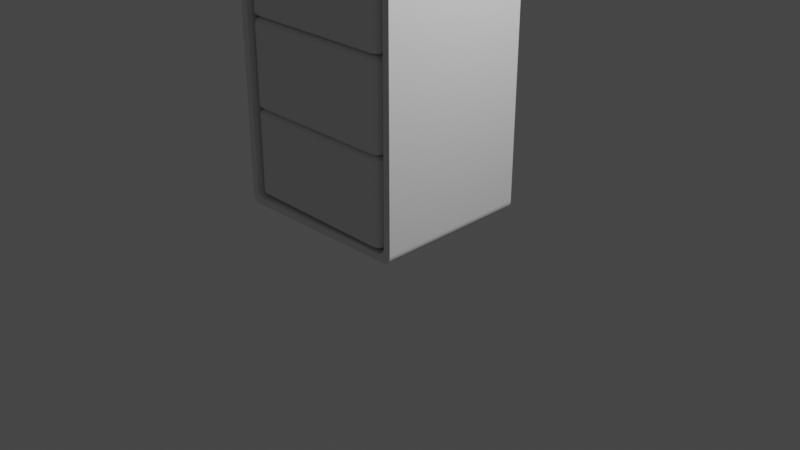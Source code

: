 # Source: blend.blend  (saved by Blender 3.4.6; exported with 4.5.12 LTS)
import bpy
from mathutils import Matrix  # noqa: F401  (used for matrix-valued properties, if any)

bpy.ops.wm.read_factory_settings(use_empty=True)
scene = bpy.context.scene
scene.name = 'Scene'

# ---- collections
col_collection = bpy.data.collections.new('Collection'); scene.collection.children.link(col_collection)

# ---- world
world_world = bpy.data.worlds.new('World'); scene.world = world_world
world_world.use_nodes = True; world_world.node_tree.nodes.clear()
_N = world_world.node_tree.nodes; _L = world_world.node_tree.links
n0 = _N.new('ShaderNodeOutputWorld'); n0.name = 'World Output'; n0.location = (300, 300)
n1 = _N.new('ShaderNodeBackground'); n1.name = 'Background'; n1.location = (10, 300)
n1.inputs[0].default_value = (0.05088, 0.05088, 0.05088, 1.0)
_L.new(n1.outputs[0], n0.inputs[0])
n0.is_active_output = True
world_world.color = (0.05088, 0.05088, 0.05088)
world_world.use_sun_shadow = False
world_world.sun_shadow_jitter_overblur = 0.0

# ---- cameras
cam_camera = bpy.data.cameras.new('Camera')
cam_camera.clip_end = 100.0
cam_camera.ortho_scale = 7.314

# ---- lights
light_light = bpy.data.lights.new('Light', 'POINT')
light_light.transmission_factor = 0.0
light_light.energy = 1000.0
light_light.shadow_soft_size = 0.1
light_light.shadow_maximum_resolution = 0.006
light_light.use_absolute_resolution = True

# ---- meshes
me_x = bpy.data.meshes.new('큐브')
me_x.from_pydata([(-1.0, -1.0, -0.3333), (-1.0, -1.0, 0.3333), (-1.0, 1.0, 0.3333), (-1.0, 1.0, -0.3333), (1.0, 1.0, 0.3333), (1.0, 1.0, -0.3333), (1.0, -1.0, 0.3333), (1.0, -1.0, -0.3333), (1.0, 0.9247, 0.3132), (1.0, 0.9247, -0.3175), (1.0, -0.9214, 0.3132), (1.0, -0.9214, -0.3175), (0.8442, 0.9247, 0.3132), (0.8442, 0.9247, -0.3175), (0.8442, -0.9214, 0.3132), (0.8442, -0.9214, -0.3175), (-1.0, -0.9259, -1.0), (-1.0, -1.0, -0.9363), (-1.0, -0.9404, -0.9988), (-1.0, -0.9543, -0.9952), (-1.0, -0.9671, -0.9893), (-1.0, -0.9783, -0.9814), (-1.0, -0.9875, -0.9717), (-1.0, -0.9944, -0.9607), (-1.0, -0.9986, -0.9488), (-1.0, -1.0, 0.9355), (-1.0, -0.927, 1.0), (-1.0, -0.9986, 0.9481), (-1.0, -0.9944, 0.9602), (-1.0, -0.9877, 0.9714), (-1.0, -0.9786, 0.9811), (-1.0, -0.9676, 0.9891), (-1.0, -0.9549, 0.9951), (-1.0, -0.9412, 0.9988), (-1.0, 1.0, -0.9359), (-1.0, 0.9265, -1.0), (-1.0, 0.9986, -0.9484), (-1.0, 0.9944, -0.9604), (-1.0, 0.9876, -0.9715), (-1.0, 0.9785, -0.9812), (-1.0, 0.9673, -0.9892), (-1.0, 0.9546, -0.9951), (-1.0, 0.9409, -0.9988), (-1.0, 0.9276, 1.0), (-1.0, 1.0, 0.9351), (-1.0, 0.9417, 0.9988), (-1.0, 0.9553, 0.9951), (-1.0, 0.9678, 0.9891), (-1.0, 0.9788, 0.981), (-1.0, 0.9878, 0.9712), (-1.0, 0.9945, 0.9599), (-1.0, 0.9986, 0.9478), (1.0, -0.8478, -0.9481), (1.0, -0.9214, -0.8853), (1.0, -0.8621, -0.9469), (1.0, -0.8759, -0.9433), (1.0, -0.8887, -0.9375), (1.0, -0.8998, -0.9297), (1.0, -0.909, -0.9202), (1.0, -0.9158, -0.9093), (1.0, -0.92, -0.8975), (1.0, -0.9214, 0.8801), (1.0, -0.8489, 0.9438), (1.0, -0.92, 0.8925), (1.0, -0.9159, 0.9045), (1.0, -0.9092, 0.9155), (1.0, -0.9002, 0.9251), (1.0, -0.8892, 0.933), (1.0, -0.8766, 0.9389), (1.0, -0.863, 0.9425), (1.0, 0.9247, -0.8848), (1.0, 0.8517, -0.9481), (1.0, 0.9233, -0.8972), (1.0, 0.9192, -0.909), (1.0, 0.9124, -0.92), (1.0, 0.9033, -0.9296), (1.0, 0.8923, -0.9374), (1.0, 0.8796, -0.9433), (1.0, 0.8659, -0.9469), (1.0, 0.8528, 0.9438), (1.0, 0.9247, 0.8797), (1.0, 0.8668, 0.9425), (1.0, 0.8803, 0.9389), (1.0, 0.8928, 0.933), (1.0, 0.9037, 0.925), (1.0, 0.9126, 0.9153), (1.0, 0.9192, 0.9042), (1.0, 0.9233, 0.8922), (1.0, 0.9281, 1.0), (1.0, 1.0, 0.9359), (1.0, 0.9421, 0.9988), (1.0, 0.9556, 0.9951), (1.0, 0.968, 0.9892), (1.0, 0.9789, 0.9812), (1.0, 0.9879, 0.9715), (1.0, 0.9945, 0.9604), (1.0, 0.9986, 0.9484), (1.0, 1.0, -0.9368), (1.0, 0.927, -1.0), (1.0, 0.9986, -0.9491), (1.0, 0.9944, -0.961), (1.0, 0.9877, -0.9719), (1.0, 0.9786, -0.9815), (1.0, 0.9675, -0.9893), (1.0, 0.9549, -0.9952), (1.0, 0.9412, -0.9988), (1.0, -0.9264, -1.0), (1.0, -1.0, -0.9372), (1.0, -0.9407, -0.9988), (1.0, -0.9546, -0.9952), (1.0, -0.9673, -0.9894), (1.0, -0.9784, -0.9816), (1.0, -0.9876, -0.9721), (1.0, -0.9944, -0.9612), (1.0, -0.9986, -0.9494), (1.0, -1.0, 0.9364), (1.0, -0.9275, 1.0), (1.0, -0.9986, 0.9488), (1.0, -0.9945, 0.9607), (1.0, -0.9878, 0.9717), (1.0, -0.9788, 0.9814), (1.0, -0.9678, 0.9893), (1.0, -0.9552, 0.9952), (1.0, -0.9416, 0.9988), (0.8442, 0.9247, 0.8789), (0.8442, 0.8523, 0.9438), (0.8442, 0.9233, 0.8915), (0.8442, 0.9192, 0.9037), (0.8442, 0.9125, 0.9149), (0.8442, 0.9035, 0.9248), (0.8442, 0.8925, 0.9328), (0.8442, 0.88, 0.9388), (0.8442, 0.8664, 0.9425), (0.8442, 0.8512, -0.9481), (0.8442, 0.9247, -0.884), (0.8442, 0.8656, -0.9469), (0.8442, 0.8794, -0.9432), (0.8442, 0.8921, -0.9373), (0.8442, 0.9032, -0.9293), (0.8442, 0.9123, -0.9196), (0.8442, 0.9191, -0.9085), (0.8442, 0.9233, -0.8965), (0.8442, -0.9214, -0.8844), (0.8442, -0.8473, -0.9481), (0.8442, -0.92, -0.8969), (0.8442, -0.9158, -0.9088), (0.8442, -0.9089, -0.9198), (0.8442, -0.8997, -0.9294), (0.8442, -0.8885, -0.9374), (0.8442, -0.8757, -0.9432), (0.8442, -0.8618, -0.9469), (0.8442, -0.8484, 0.9438), (0.8442, -0.9214, 0.8793), (0.8442, -0.8626, 0.9425), (0.8442, -0.8763, 0.9389), (0.8442, -0.889, 0.9329), (0.8442, -0.9, 0.9249), (0.8442, -0.9091, 0.9151), (0.8442, -0.9158, 0.904), (0.8442, -0.92, 0.8919)], [], [(88, 43, 26, 116), (52, 71, 133, 143), (61, 10, 14, 152), (1, 25, 27, 28, 29, 30, 31, 32, 33, 26, 43, 45, 46, 47, 48, 49, 50, 51, 44, 2), (107, 7, 0, 17), (34, 3, 5, 97), (80, 8, 4, 89), (11, 53, 142, 15), (10, 61, 115, 6), (79, 62, 151, 125), (62, 79, 88, 116), (53, 11, 7, 107), (70, 9, 13, 134), (10, 11, 15, 14), (9, 70, 97, 5), (9, 8, 12, 13), (71, 52, 106, 98), (11, 10, 6, 7), (8, 80, 124, 12), (8, 9, 5, 4), (6, 115, 25, 1), (7, 6, 1, 0), (2, 44, 89, 4), (3, 2, 4, 5), (35, 98, 106, 16), (0, 1, 2, 3), (98, 35, 42, 105), (105, 42, 41, 104), (104, 41, 40, 103), (103, 40, 39, 102), (102, 39, 38, 101), (101, 38, 37, 100), (100, 37, 36, 99), (99, 36, 34, 97), (43, 88, 90, 45), (45, 90, 91, 46), (46, 91, 92, 47), (47, 92, 93, 48), (48, 93, 94, 49), (49, 94, 95, 50), (50, 95, 96, 51), (51, 96, 89, 44), (16, 106, 108, 18), (18, 108, 109, 19), (19, 109, 110, 20), (20, 110, 111, 21), (21, 111, 112, 22), (22, 112, 113, 23), (23, 113, 114, 24), (24, 114, 107, 17), (116, 26, 33, 123), (123, 33, 32, 122), (122, 32, 31, 121), (121, 31, 30, 120), (120, 30, 29, 119), (119, 29, 28, 118), (118, 28, 27, 117), (117, 27, 25, 115), (88, 79, 81, 90), (90, 81, 82, 91), (91, 82, 83, 92), (92, 83, 84, 93), (93, 84, 85, 94), (94, 85, 86, 95), (95, 86, 87, 96), (96, 87, 80, 89), (71, 98, 105, 78), (78, 105, 104, 77), (77, 104, 103, 76), (76, 103, 102, 75), (75, 102, 101, 74), (74, 101, 100, 73), (73, 100, 99, 72), (72, 99, 97, 70), (53, 107, 114, 60), (60, 114, 113, 59), (59, 113, 112, 58), (58, 112, 111, 57), (57, 111, 110, 56), (56, 110, 109, 55), (55, 109, 108, 54), (54, 108, 106, 52), (115, 61, 63, 117), (117, 63, 64, 118), (118, 64, 65, 119), (119, 65, 66, 120), (120, 66, 67, 121), (121, 67, 68, 122), (122, 68, 69, 123), (123, 69, 62, 116), (61, 152, 159, 63), (63, 159, 158, 64), (64, 158, 157, 65), (65, 157, 156, 66), (66, 156, 155, 67), (67, 155, 154, 68), (68, 154, 153, 69), (69, 153, 151, 62), (124, 80, 87, 126), (126, 87, 86, 127), (127, 86, 85, 128), (128, 85, 84, 129), (129, 84, 83, 130), (130, 83, 82, 131), (131, 82, 81, 132), (132, 81, 79, 125), (133, 71, 78, 135), (135, 78, 77, 136), (136, 77, 76, 137), (137, 76, 75, 138), (138, 75, 74, 139), (139, 74, 73, 140), (140, 73, 72, 141), (141, 72, 70, 134), (52, 143, 150, 54), (54, 150, 149, 55), (55, 149, 148, 56), (56, 148, 147, 57), (57, 147, 146, 58), (58, 146, 145, 59), (59, 145, 144, 60), (60, 144, 142, 53), (16, 18, 19, 20, 21, 22, 23, 24, 17, 0, 3, 34, 36, 37, 38, 39, 40, 41, 42, 35)])
_uv = me_x.uv_layers.new(name='UV 맵')
_uv.uv.foreach_set('vector', [0.625, 0.509, 0.875, 0.5091, 0.875, 0.7409, 0.625, 0.7409, 0.3859, 0.73, 0.3859, 0.5199, 0.3859, 0.52, 0.3859, 0.7299, 0.6064, 0.7391, 0.538, 0.7391, 0.538, 0.7391, 0.6063, 0.7391, 0.5417, 0.0, 0.6169, 0.0, 0.6185, 0.0001753, 0.62, 0.0006945, 0.6214, 0.001538, 0.6226, 0.002672, 0.6236, 0.004055, 0.6244, 0.005632, 0.6248, 0.007344, 0.625, 0.009124, 0.625, 0.2409, 0.6248, 0.2427, 0.6244, 0.2444, 0.6236, 0.246, 0.6226, 0.2473, 0.6214, 0.2485, 0.62, 0.2493, 0.6185, 0.2498, 0.6169, 0.25, 0.5417, 0.25, 0.3829, 0.75, 0.4583, 0.75, 0.4583, 1.0, 0.383, 1.0, 0.383, 0.25, 0.4583, 0.25, 0.4583, 0.5, 0.3829, 0.5, 0.6064, 0.5109, 0.538, 0.5109, 0.5417, 0.5, 0.617, 0.5, 0.462, 0.7391, 0.3935, 0.7391, 0.3936, 0.7391, 0.462, 0.7391, 0.538, 0.7391, 0.6064, 0.7391, 0.617, 0.75, 0.5417, 0.75, 0.6141, 0.5198, 0.6141, 0.7301, 0.6141, 0.7301, 0.6141, 0.5198, 0.6141, 0.7301, 0.6141, 0.5198, 0.625, 0.509, 0.625, 0.7409, 0.3935, 0.7391, 0.462, 0.7391, 0.4583, 0.75, 0.3829, 0.75, 0.3935, 0.5109, 0.462, 0.5109, 0.462, 0.5109, 0.3936, 0.5109, 0.538, 0.7391, 0.462, 0.7391, 0.462, 0.7391, 0.538, 0.7391, 0.462, 0.5109, 0.3935, 0.5109, 0.3829, 0.5, 0.4583, 0.5, 0.462, 0.5109, 0.538, 0.5109, 0.538, 0.5109, 0.462, 0.5109, 0.3859, 0.5199, 0.3859, 0.73, 0.375, 0.7408, 0.375, 0.5091, 0.462, 0.7391, 0.538, 0.7391, 0.5417, 0.75, 0.4583, 0.75, 0.538, 0.5109, 0.6064, 0.5109, 0.6063, 0.5109, 0.538, 0.5109, 0.538, 0.5109, 0.462, 0.5109, 0.4583, 0.5, 0.5417, 0.5, 0.5417, 0.75, 0.617, 0.75, 0.6169, 1.0, 0.5417, 1.0, 0.4583, 0.75, 0.5417, 0.75, 0.5417, 1.0, 0.4583, 1.0, 0.5417, 0.25, 0.6169, 0.25, 0.617, 0.5, 0.5417, 0.5, 0.4583, 0.25, 0.5417, 0.25, 0.5417, 0.5, 0.4583, 0.5, 0.125, 0.5092, 0.375, 0.5091, 0.375, 0.7408, 0.125, 0.7407, 0.4583, 0.0, 0.5417, 0.0, 0.5417, 0.25, 0.4583, 0.25, 0.375, 0.5091, 0.125, 0.5092, 0.125, 0.5074, 0.375, 0.5073, 0.375, 0.5073, 0.125, 0.5074, 0.125, 0.5057, 0.375, 0.5056, 0.375, 0.5056, 0.125, 0.5057, 0.125, 0.5041, 0.375, 0.5041, 0.375, 0.5041, 0.125, 0.5041, 0.125, 0.5, 0.375, 0.5, 0.375, 0.5, 0.375, 0.25, 0.3786, 0.25, 0.3785, 0.5, 0.3785, 0.5, 0.3786, 0.25, 0.3799, 0.25, 0.3799, 0.5, 0.3799, 0.5, 0.3799, 0.25, 0.3814, 0.25, 0.3814, 0.5, 0.3814, 0.5, 0.3814, 0.25, 0.383, 0.25, 0.3829, 0.5, 0.875, 0.5091, 0.625, 0.509, 0.625, 0.5072, 0.875, 0.5073, 0.875, 0.5073, 0.625, 0.5072, 0.625, 0.5055, 0.875, 0.5056, 0.875, 0.5056, 0.625, 0.5055, 0.625, 0.504, 0.875, 0.504, 0.875, 0.504, 0.625, 0.504, 0.625, 0.5, 0.875, 0.5, 0.625, 0.25, 0.625, 0.5, 0.6214, 0.5, 0.6214, 0.25, 0.6214, 0.25, 0.6214, 0.5, 0.6201, 0.5, 0.62, 0.25, 0.62, 0.25, 0.6201, 0.5, 0.6185, 0.5, 0.6185, 0.25, 0.6185, 0.25, 0.6185, 0.5, 0.617, 0.5, 0.6169, 0.25, 0.125, 0.7407, 0.375, 0.7408, 0.375, 0.7426, 0.125, 0.7425, 0.125, 0.7425, 0.375, 0.7426, 0.375, 0.7443, 0.125, 0.7443, 0.125, 0.7443, 0.375, 0.7443, 0.375, 0.7459, 0.125, 0.7459, 0.125, 0.7459, 0.375, 0.7459, 0.375, 0.75, 0.125, 0.75, 0.375, 1.0, 0.375, 0.75, 0.3785, 0.75, 0.3785, 1.0, 0.3785, 1.0, 0.3785, 0.75, 0.3798, 0.75, 0.3799, 1.0, 0.3799, 1.0, 0.3798, 0.75, 0.3813, 0.75, 0.3814, 1.0, 0.3814, 1.0, 0.3813, 0.75, 0.3829, 0.75, 0.383, 1.0, 0.625, 0.7409, 0.875, 0.7409, 0.875, 0.7427, 0.625, 0.7427, 0.625, 0.7427, 0.875, 0.7427, 0.875, 0.7444, 0.625, 0.7444, 0.625, 0.7444, 0.875, 0.7444, 0.875, 0.7459, 0.625, 0.746, 0.625, 0.746, 0.875, 0.7459, 0.875, 0.75, 0.625, 0.75, 0.625, 0.75, 0.625, 1.0, 0.6214, 1.0, 0.6215, 0.75, 0.6215, 0.75, 0.6214, 1.0, 0.62, 1.0, 0.6201, 0.75, 0.6201, 0.75, 0.62, 1.0, 0.6185, 1.0, 0.6186, 0.75, 0.6186, 0.75, 0.6185, 1.0, 0.6169, 1.0, 0.617, 0.75, 0.625, 0.509, 0.6141, 0.5198, 0.614, 0.5181, 0.6248, 0.5073, 0.6248, 0.5073, 0.614, 0.5181, 0.6136, 0.5164, 0.6241, 0.5057, 0.6241, 0.5057, 0.6136, 0.5164, 0.6131, 0.515, 0.6229, 0.5043, 0.6229, 0.5043, 0.6131, 0.515, 0.6141, 0.5109, 0.6217, 0.5033, 0.6217, 0.5033, 0.6141, 0.5109, 0.6104, 0.5118, 0.6208, 0.5018, 0.6208, 0.5018, 0.6104, 0.5118, 0.6092, 0.5113, 0.6198, 0.5008, 0.6198, 0.5008, 0.6092, 0.5113, 0.6078, 0.511, 0.6185, 0.5002, 0.6185, 0.5002, 0.6078, 0.511, 0.6064, 0.5109, 0.617, 0.5, 0.3859, 0.5199, 0.375, 0.5091, 0.3753, 0.5074, 0.386, 0.5182, 0.386, 0.5182, 0.3753, 0.5074, 0.376, 0.5058, 0.3864, 0.5165, 0.3864, 0.5165, 0.376, 0.5058, 0.3772, 0.5044, 0.387, 0.5151, 0.387, 0.5151, 0.3772, 0.5044, 0.3784, 0.5034, 0.3859, 0.5109, 0.3859, 0.5109, 0.3784, 0.5034, 0.3792, 0.5018, 0.3896, 0.5118, 0.3896, 0.5118, 0.3792, 0.5018, 0.3802, 0.5008, 0.3908, 0.5113, 0.3908, 0.5113, 0.3802, 0.5008, 0.3814, 0.5002, 0.3921, 0.511, 0.3921, 0.511, 0.3814, 0.5002, 0.3829, 0.5, 0.3935, 0.5109, 0.3935, 0.7391, 0.3829, 0.75, 0.3814, 0.7498, 0.392, 0.739, 0.392, 0.739, 0.3814, 0.7498, 0.3802, 0.7492, 0.3907, 0.7387, 0.3907, 0.7387, 0.3802, 0.7492, 0.3792, 0.7483, 0.3896, 0.7382, 0.3896, 0.7382, 0.3792, 0.7483, 0.3783, 0.7467, 0.3859, 0.7391, 0.3859, 0.7391, 0.3783, 0.7467, 0.3772, 0.7457, 0.387, 0.735, 0.387, 0.735, 0.3772, 0.7457, 0.376, 0.7442, 0.3864, 0.7334, 0.3864, 0.7334, 0.376, 0.7442, 0.3753, 0.7426, 0.386, 0.7318, 0.386, 0.7318, 0.3753, 0.7426, 0.375, 0.7408, 0.3859, 0.73, 0.617, 0.75, 0.6064, 0.7391, 0.6079, 0.739, 0.6185, 0.7498, 0.6185, 0.7498, 0.6079, 0.739, 0.6092, 0.7387, 0.6198, 0.7492, 0.6198, 0.7492, 0.6092, 0.7387, 0.6104, 0.7383, 0.6209, 0.7483, 0.6209, 0.7483, 0.6104, 0.7383, 0.6141, 0.7391, 0.6218, 0.7468, 0.6218, 0.7468, 0.6141, 0.7391, 0.6131, 0.735, 0.6229, 0.7458, 0.6229, 0.7458, 0.6131, 0.735, 0.6136, 0.7335, 0.6241, 0.7443, 0.6241, 0.7443, 0.6136, 0.7335, 0.614, 0.7319, 0.6248, 0.7427, 0.6248, 0.7427, 0.614, 0.7319, 0.6141, 0.7301, 0.625, 0.7409, 0.6064, 0.7391, 0.6063, 0.7391, 0.6078, 0.7391, 0.6079, 0.739, 0.6079, 0.739, 0.6078, 0.7391, 0.6093, 0.7391, 0.6092, 0.7387, 0.6092, 0.7387, 0.6093, 0.7391, 0.6106, 0.7391, 0.6104, 0.7383, 0.6104, 0.7383, 0.6106, 0.7391, 0.6141, 0.7391, 0.6141, 0.7391, 0.6141, 0.7391, 0.6141, 0.7391, 0.6141, 0.7351, 0.6131, 0.735, 0.6131, 0.735, 0.6141, 0.7351, 0.6141, 0.7335, 0.6136, 0.7335, 0.6136, 0.7335, 0.6141, 0.7335, 0.6141, 0.7318, 0.614, 0.7319, 0.614, 0.7319, 0.6141, 0.7318, 0.6141, 0.7301, 0.6141, 0.7301, 0.6063, 0.5109, 0.6064, 0.5109, 0.6078, 0.511, 0.6078, 0.5109, 0.6078, 0.5109, 0.6078, 0.511, 0.6092, 0.5113, 0.6093, 0.5109, 0.6093, 0.5109, 0.6092, 0.5113, 0.6104, 0.5118, 0.6106, 0.5109, 0.6106, 0.5109, 0.6104, 0.5118, 0.6141, 0.5109, 0.6141, 0.5109, 0.6141, 0.5109, 0.6141, 0.5109, 0.6131, 0.515, 0.6141, 0.5149, 0.6141, 0.5149, 0.6131, 0.515, 0.6136, 0.5164, 0.6141, 0.5164, 0.6141, 0.5164, 0.6136, 0.5164, 0.614, 0.5181, 0.6141, 0.5181, 0.6141, 0.5181, 0.614, 0.5181, 0.6141, 0.5198, 0.6141, 0.5198, 0.3859, 0.52, 0.3859, 0.5199, 0.386, 0.5182, 0.3859, 0.5182, 0.3859, 0.5182, 0.386, 0.5182, 0.3864, 0.5165, 0.3859, 0.5165, 0.3859, 0.5165, 0.3864, 0.5165, 0.387, 0.5151, 0.3859, 0.5149, 0.3859, 0.5149, 0.387, 0.5151, 0.3859, 0.5109, 0.3859, 0.5109, 0.3859, 0.5109, 0.3859, 0.5109, 0.3896, 0.5118, 0.3893, 0.5109, 0.3893, 0.5109, 0.3896, 0.5118, 0.3908, 0.5113, 0.3907, 0.5109, 0.3907, 0.5109, 0.3908, 0.5113, 0.3921, 0.511, 0.3921, 0.5109, 0.3921, 0.5109, 0.3921, 0.511, 0.3935, 0.5109, 0.3936, 0.5109, 0.3859, 0.73, 0.3859, 0.7299, 0.3859, 0.7317, 0.386, 0.7318, 0.386, 0.7318, 0.3859, 0.7317, 0.3859, 0.7334, 0.3864, 0.7334, 0.3864, 0.7334, 0.3859, 0.7334, 0.3859, 0.735, 0.387, 0.735, 0.387, 0.735, 0.3859, 0.735, 0.3859, 0.7391, 0.3859, 0.7391, 0.3859, 0.7391, 0.3859, 0.7391, 0.3893, 0.7391, 0.3896, 0.7382, 0.3896, 0.7382, 0.3893, 0.7391, 0.3906, 0.7391, 0.3907, 0.7387, 0.3907, 0.7387, 0.3906, 0.7391, 0.3921, 0.7391, 0.392, 0.739, 0.392, 0.739, 0.3921, 0.7391, 0.3936, 0.7391, 0.3935, 0.7391, 0.375, 0.009257, 0.3752, 0.007451, 0.3756, 0.005714, 0.3763, 0.004114, 0.3773, 0.002711, 0.3785, 0.00156, 0.3799, 0.0007046, 0.3814, 0.0001779, 0.383, 0.0, 0.4583, 0.0, 0.4583, 0.25, 0.383, 0.25, 0.3814, 0.2498, 0.3799, 0.2493, 0.3786, 0.2485, 0.3773, 0.2473, 0.3763, 0.2459, 0.3756, 0.2443, 0.3752, 0.2426, 0.375, 0.2408])
me_x.update()
me_003 = bpy.data.meshes.new('큐브.003')
me_003.from_pydata([(-0.8786, -0.8786, -1.0), (-0.3201, -1.0, -0.3201), (-1.0, -0.8786, -0.8786), (-0.8786, -0.9251, -0.9908), (-0.8786, -0.9644, -0.9644), (-0.9251, -0.8786, -0.9908), (-0.9262, -0.9262, -0.9796), (-0.9238, -0.9583, -0.9583), (-0.9487, -0.9487, -0.9487), (-0.9251, -0.9908, -0.8786), (-0.9644, -0.9644, -0.8786), (-0.8786, -0.9908, -0.9251), (-0.9262, -0.9796, -0.9262), (-0.9583, -0.9583, -0.9238), (-0.9908, -0.8786, -0.9251), (-0.9644, -0.8786, -0.9644), (-0.9908, -0.9251, -0.8786), (-0.9796, -0.9262, -0.9262), (-0.9583, -0.9238, -0.9583), (-0.3201, -1.0, 0.3201), (-0.8786, -0.8786, 1.0), (-1.0, -0.8786, 0.8786), (-0.8786, -0.9908, 0.9251), (-0.8786, -0.9644, 0.9644), (-0.9251, -0.9908, 0.8786), (-0.9262, -0.9796, 0.9262), (-0.9238, -0.9583, 0.9583), (-0.9487, -0.9487, 0.9487), (-0.9251, -0.8786, 0.9908), (-0.9644, -0.8786, 0.9644), (-0.8786, -0.9251, 0.9908), (-0.9262, -0.9262, 0.9796), (-0.9583, -0.9238, 0.9583), (-0.9908, -0.9251, 0.8786), (-0.9644, -0.9644, 0.8786), (-0.9908, -0.8786, 0.9251), (-0.9796, -0.9262, 0.9262), (-0.9583, -0.9583, 0.9238), (-0.8786, 0.8786, -1.0), (-1.0, 0.8786, -0.8786), (-0.8786, 1.0, -0.8786), (-0.9251, 0.8786, -0.9908), (-0.9644, 0.8786, -0.9644), (-0.8786, 0.9251, -0.9908), (-0.9262, 0.9262, -0.9796), (-0.9583, 0.9238, -0.9583), (-0.9487, 0.9487, -0.9487), (-0.9908, 0.9251, -0.8786), (-0.9644, 0.9644, -0.8786), (-0.9908, 0.8786, -0.9251), (-0.9796, 0.9262, -0.9262), (-0.9583, 0.9583, -0.9238), (-0.8786, 0.9908, -0.9251), (-0.8786, 0.9644, -0.9644), (-0.9251, 0.9908, -0.8786), (-0.9262, 0.9796, -0.9262), (-0.9238, 0.9583, -0.9583), (-0.8786, 0.8786, 1.0), (-0.8786, 1.0, 0.8786), (-1.0, 0.8786, 0.8786), (-0.8786, 0.9251, 0.9908), (-0.8786, 0.9644, 0.9644), (-0.9251, 0.8786, 0.9908), (-0.9262, 0.9262, 0.9796), (-0.9238, 0.9583, 0.9583), (-0.9487, 0.9487, 0.9487), (-0.9251, 0.9908, 0.8786), (-0.9644, 0.9644, 0.8786), (-0.8786, 0.9908, 0.9251), (-0.9262, 0.9796, 0.9262), (-0.9583, 0.9583, 0.9238), (-0.9908, 0.8786, 0.9251), (-0.9644, 0.8786, 0.9644), (-0.9908, 0.9251, 0.8786), (-0.9796, 0.9262, 0.9262), (-0.9583, 0.9238, 0.9583), (0.8786, -0.8786, -1.0), (1.0, -0.8786, -0.8786), (0.3201, -1.0, -0.3201), (0.9251, -0.8786, -0.9908), (0.9644, -0.8786, -0.9644), (0.8786, -0.9251, -0.9908), (0.9262, -0.9262, -0.9796), (0.9583, -0.9238, -0.9583), (0.9487, -0.9487, -0.9487), (0.9908, -0.9251, -0.8786), (0.9644, -0.9644, -0.8786), (0.9908, -0.8786, -0.9251), (0.9796, -0.9262, -0.9262), (0.9583, -0.9583, -0.9238), (0.8786, -0.9908, -0.9251), (0.8786, -0.9644, -0.9644), (0.9251, -0.9908, -0.8786), (0.9262, -0.9796, -0.9262), (0.9238, -0.9583, -0.9583), (0.8786, -0.8786, 1.0), (0.3201, -1.0, 0.3201), (1.0, -0.8786, 0.8786), (0.8786, -0.9251, 0.9908), (0.8786, -0.9644, 0.9644), (0.9251, -0.8786, 0.9908), (0.9262, -0.9262, 0.9796), (0.9238, -0.9583, 0.9583), (0.9487, -0.9487, 0.9487), (0.9251, -0.9908, 0.8786), (0.9644, -0.9644, 0.8786), (0.8786, -0.9908, 0.9251), (0.9262, -0.9796, 0.9262), (0.9583, -0.9583, 0.9238), (0.9908, -0.8786, 0.9251), (0.9644, -0.8786, 0.9644), (0.9908, -0.9251, 0.8786), (0.9796, -0.9262, 0.9262), (0.9583, -0.9238, 0.9583), (0.8786, 0.8786, -1.0), (0.8786, 1.0, -0.8786), (1.0, 0.8786, -0.8786), (0.8786, 0.9251, -0.9908), (0.8786, 0.9644, -0.9644), (0.9251, 0.8786, -0.9908), (0.9262, 0.9262, -0.9796), (0.9238, 0.9583, -0.9583), (0.9487, 0.9487, -0.9487), (0.9251, 0.9908, -0.8786), (0.9644, 0.9644, -0.8786), (0.8786, 0.9908, -0.9251), (0.9262, 0.9796, -0.9262), (0.9583, 0.9583, -0.9238), (0.9908, 0.8786, -0.9251), (0.9644, 0.8786, -0.9644), (0.9908, 0.9251, -0.8786), (0.9796, 0.9262, -0.9262), (0.9583, 0.9238, -0.9583), (0.8786, 0.8786, 1.0), (1.0, 0.8786, 0.8786), (0.8786, 1.0, 0.8786), (0.9251, 0.8786, 0.9908), (0.9644, 0.8786, 0.9644), (0.8786, 0.9251, 0.9908), (0.9262, 0.9262, 0.9796), (0.9583, 0.9238, 0.9583), (0.9487, 0.9487, 0.9487), (0.9908, 0.9251, 0.8786), (0.9644, 0.9644, 0.8786), (0.9908, 0.8786, 0.9251), (0.9796, 0.9262, 0.9262), (0.9583, 0.9583, 0.9238), (0.8786, 0.9908, 0.9251), (0.8786, 0.9644, 0.9644), (0.9251, 0.9908, 0.8786), (0.9262, 0.9796, 0.9262), (0.9238, 0.9583, 0.9583), (-0.8786, -0.8786, 1.0), (-0.8786, 0.8786, 1.0), (0.8786, 0.8786, 1.0), (0.8786, -0.8786, 1.0), (-0.8786, -0.8786, 1.0), (-0.8786, 0.8786, 1.0), (0.8786, 0.8786, 1.0), (0.8786, -0.8786, 1.0), (-0.8786, -0.8786, -0.8619), (-0.8786, 0.8786, -0.8619), (0.8786, 0.8786, -0.8619), (0.8786, -0.8786, -0.8619), (-0.8786, -1.0, -0.8786), (-0.8786, -1.0, 0.8786), (0.8786, -1.0, 0.8786), (0.8786, -1.0, -0.8786), (-0.3201, -1.0, -0.3201), (-0.3201, -1.0, 0.3201), (0.3201, -1.0, 0.3201), (0.3201, -1.0, -0.3201)], [], [(19, 1, 168, 169), (116, 134, 97, 77), (95, 133, 154, 155), (2, 21, 59, 39), (40, 58, 135, 115), (0, 3, 6, 5), (3, 4, 7, 6), (5, 6, 18, 15), (6, 7, 8, 18), (164, 9, 12, 11), (9, 10, 13, 12), (11, 12, 7, 4), (12, 13, 8, 7), (2, 14, 17, 16), (14, 15, 18, 17), (16, 17, 13, 10), (17, 18, 8, 13), (165, 22, 25, 24), (22, 23, 26, 25), (24, 25, 37, 34), (25, 26, 27, 37), (20, 28, 31, 30), (28, 29, 32, 31), (30, 31, 26, 23), (31, 32, 27, 26), (21, 33, 36, 35), (33, 34, 37, 36), (35, 36, 32, 29), (36, 37, 27, 32), (38, 41, 44, 43), (41, 42, 45, 44), (43, 44, 56, 53), (44, 45, 46, 56), (39, 47, 50, 49), (47, 48, 51, 50), (49, 50, 45, 42), (50, 51, 46, 45), (40, 52, 55, 54), (52, 53, 56, 55), (54, 55, 51, 48), (55, 56, 46, 51), (57, 60, 63, 62), (60, 61, 64, 63), (62, 63, 75, 72), (63, 64, 65, 75), (58, 66, 69, 68), (66, 67, 70, 69), (68, 69, 64, 61), (69, 70, 65, 64), (59, 71, 74, 73), (71, 72, 75, 74), (73, 74, 70, 67), (74, 75, 65, 70), (76, 79, 82, 81), (79, 80, 83, 82), (81, 82, 94, 91), (82, 83, 84, 94), (77, 85, 88, 87), (85, 86, 89, 88), (87, 88, 83, 80), (88, 89, 84, 83), (167, 90, 93, 92), (90, 91, 94, 93), (92, 93, 89, 86), (93, 94, 84, 89), (95, 98, 101, 100), (98, 99, 102, 101), (100, 101, 113, 110), (101, 102, 103, 113), (166, 104, 107, 106), (104, 105, 108, 107), (106, 107, 102, 99), (107, 108, 103, 102), (97, 109, 112, 111), (109, 110, 113, 112), (111, 112, 108, 105), (112, 113, 103, 108), (114, 117, 120, 119), (117, 118, 121, 120), (119, 120, 132, 129), (120, 121, 122, 132), (115, 123, 126, 125), (123, 124, 127, 126), (125, 126, 121, 118), (126, 127, 122, 121), (116, 128, 131, 130), (128, 129, 132, 131), (130, 131, 127, 124), (131, 132, 122, 127), (133, 136, 139, 138), (136, 137, 140, 139), (138, 139, 151, 148), (139, 140, 141, 151), (134, 142, 145, 144), (142, 143, 146, 145), (144, 145, 140, 137), (145, 146, 141, 140), (135, 147, 150, 149), (147, 148, 151, 150), (149, 150, 146, 143), (150, 151, 141, 146), (38, 0, 5, 41), (41, 5, 15, 42), (42, 15, 14, 49), (49, 14, 2, 39), (164, 165, 24, 9), (9, 24, 34, 10), (10, 34, 33, 16), (16, 33, 21, 2), (20, 57, 62, 28), (28, 62, 72, 29), (29, 72, 71, 35), (35, 71, 59, 21), (58, 40, 54, 66), (66, 54, 48, 67), (67, 48, 47, 73), (73, 47, 39, 59), (114, 38, 43, 117), (117, 43, 53, 118), (118, 53, 52, 125), (125, 52, 40, 115), (57, 133, 138, 60), (60, 138, 148, 61), (61, 148, 147, 68), (68, 147, 135, 58), (134, 116, 130, 142), (142, 130, 124, 143), (143, 124, 123, 149), (149, 123, 115, 135), (76, 114, 119, 79), (79, 119, 129, 80), (80, 129, 128, 87), (87, 128, 116, 77), (133, 95, 100, 136), (136, 100, 110, 137), (137, 110, 109, 144), (144, 109, 97, 134), (166, 167, 92, 104), (104, 92, 86, 105), (105, 86, 85, 111), (111, 85, 77, 97), (0, 76, 81, 3), (3, 81, 91, 4), (4, 91, 90, 11), (11, 90, 167, 164), (95, 20, 30, 98), (98, 30, 23, 99), (99, 23, 22, 106), (106, 22, 165, 166), (38, 114, 76, 0), (155, 154, 158, 159), (133, 57, 153, 154), (57, 20, 152, 153), (20, 95, 155, 152), (156, 159, 163, 160), (153, 152, 156, 157), (152, 155, 159, 156), (154, 153, 157, 158), (162, 161, 160, 163), (158, 157, 161, 162), (159, 158, 162, 163), (157, 156, 160, 161), (1, 19, 165, 164), (96, 78, 167, 166), (78, 1, 164, 167), (19, 96, 166, 165), (171, 170, 169, 168), (96, 19, 169, 170), (78, 96, 170, 171), (1, 78, 171, 168)])
_uv = me_003.uv_layers.new(name='UV 맵')
_uv.uv.foreach_set('vector', [0.54, 0.915, 0.46, 0.915, 0.46, 0.915, 0.54, 0.915, 0.3902, 0.5152, 0.6098, 0.5152, 0.6098, 0.7348, 0.3902, 0.7348, 0.6402, 0.7348, 0.6402, 0.5152, 0.6402, 0.5152, 0.6402, 0.7348, 0.3902, 0.01517, 0.6098, 0.01517, 0.6098, 0.2348, 0.3902, 0.2348, 0.3902, 0.2652, 0.6098, 0.2652, 0.6098, 0.4848, 0.3902, 0.4848, 0.1402, 0.7348, 0.1402, 0.7406, 0.1342, 0.7408, 0.1344, 0.7348, 0.1402, 0.7406, 0.1402, 0.75, 0.1345, 0.75, 0.1342, 0.7408, 0.1344, 0.7348, 0.1342, 0.7408, 0.125, 0.7405, 0.125, 0.7348, 0.1342, 0.7408, 0.1345, 0.75, 0.1314, 0.75, 0.125, 0.7405, 0.3902, 0.9848, 0.3902, 0.9906, 0.3842, 0.9908, 0.3844, 0.9848, 0.3902, 0.9906, 0.3902, 1.0, 0.3845, 1.0, 0.3842, 0.9908, 0.3844, 0.9848, 0.3842, 0.9908, 0.375, 0.9905, 0.375, 0.9848, 0.3842, 0.9908, 0.3845, 1.0, 0.3814, 1.0, 0.375, 0.9905, 0.3902, 0.01517, 0.3844, 0.01517, 0.3842, 0.009221, 0.3902, 0.009367, 0.3844, 0.01517, 0.375, 0.01517, 0.375, 0.009523, 0.3842, 0.009221, 0.3902, 0.009367, 0.3842, 0.009221, 0.3845, 0.0, 0.3902, 0.0, 0.3842, 0.009221, 0.375, 0.009523, 0.375, 0.006413, 0.3845, 0.0, 0.6098, 0.9848, 0.6156, 0.9848, 0.6158, 0.9908, 0.6098, 0.9906, 0.6156, 0.9848, 0.625, 0.9848, 0.625, 0.9905, 0.6158, 0.9908, 0.6098, 0.9906, 0.6158, 0.9908, 0.6155, 1.0, 0.6098, 1.0, 0.6158, 0.9908, 0.625, 0.9905, 0.625, 0.9936, 0.6155, 1.0, 0.8598, 0.7348, 0.8656, 0.7348, 0.8658, 0.7408, 0.8598, 0.7406, 0.8656, 0.7348, 0.875, 0.7348, 0.875, 0.7405, 0.8658, 0.7408, 0.8598, 0.7406, 0.8658, 0.7408, 0.8655, 0.75, 0.8598, 0.75, 0.8658, 0.7408, 0.875, 0.7405, 0.875, 0.7436, 0.8655, 0.75, 0.6098, 0.01517, 0.6098, 0.009367, 0.6158, 0.009221, 0.6156, 0.01517, 0.6098, 0.009367, 0.6098, 0.0, 0.6155, 0.0, 0.6158, 0.009221, 0.6156, 0.01517, 0.6158, 0.009221, 0.625, 0.009523, 0.625, 0.01517, 0.6158, 0.009221, 0.6155, 0.0, 0.6186, 0.0, 0.625, 0.009523, 0.1402, 0.5152, 0.1344, 0.5152, 0.1342, 0.5092, 0.1402, 0.5094, 0.1344, 0.5152, 0.125, 0.5152, 0.125, 0.5095, 0.1342, 0.5092, 0.1402, 0.5094, 0.1342, 0.5092, 0.1345, 0.5, 0.1402, 0.5, 0.1342, 0.5092, 0.125, 0.5095, 0.125, 0.5064, 0.1345, 0.5, 0.3902, 0.2348, 0.3902, 0.2406, 0.3842, 0.2408, 0.3844, 0.2348, 0.3902, 0.2406, 0.3902, 0.25, 0.3845, 0.25, 0.3842, 0.2408, 0.3844, 0.2348, 0.3842, 0.2408, 0.375, 0.2405, 0.375, 0.2348, 0.3842, 0.2408, 0.3845, 0.25, 0.3814, 0.25, 0.375, 0.2405, 0.3902, 0.2652, 0.3844, 0.2652, 0.3842, 0.2592, 0.3902, 0.2594, 0.3844, 0.2652, 0.375, 0.2652, 0.375, 0.2595, 0.3842, 0.2592, 0.3902, 0.2594, 0.3842, 0.2592, 0.3845, 0.25, 0.3902, 0.25, 0.3842, 0.2592, 0.375, 0.2595, 0.375, 0.2564, 0.3845, 0.25, 0.8598, 0.5152, 0.8598, 0.5094, 0.8658, 0.5092, 0.8656, 0.5152, 0.8598, 0.5094, 0.8598, 0.5, 0.8655, 0.5, 0.8658, 0.5092, 0.8656, 0.5152, 0.8658, 0.5092, 0.875, 0.5095, 0.875, 0.5152, 0.8658, 0.5092, 0.8655, 0.5, 0.8686, 0.5, 0.875, 0.5095, 0.6098, 0.2652, 0.6098, 0.2594, 0.6158, 0.2592, 0.6156, 0.2652, 0.6098, 0.2594, 0.6098, 0.25, 0.6155, 0.25, 0.6158, 0.2592, 0.6156, 0.2652, 0.6158, 0.2592, 0.625, 0.2595, 0.625, 0.2652, 0.6158, 0.2592, 0.6155, 0.25, 0.6186, 0.25, 0.625, 0.2595, 0.6098, 0.2348, 0.6156, 0.2348, 0.6158, 0.2408, 0.6098, 0.2406, 0.6156, 0.2348, 0.625, 0.2348, 0.625, 0.2405, 0.6158, 0.2408, 0.6098, 0.2406, 0.6158, 0.2408, 0.6155, 0.25, 0.6098, 0.25, 0.6158, 0.2408, 0.625, 0.2405, 0.625, 0.2436, 0.6155, 0.25, 0.3598, 0.7348, 0.3656, 0.7348, 0.3658, 0.7408, 0.3598, 0.7406, 0.3656, 0.7348, 0.375, 0.7348, 0.375, 0.7405, 0.3658, 0.7408, 0.3598, 0.7406, 0.3658, 0.7408, 0.3655, 0.75, 0.3598, 0.75, 0.3658, 0.7408, 0.375, 0.7405, 0.3771, 0.75, 0.3655, 0.75, 0.3902, 0.7348, 0.3902, 0.7406, 0.3842, 0.7408, 0.3844, 0.7348, 0.3902, 0.7406, 0.3902, 0.75, 0.3845, 0.75, 0.3842, 0.7408, 0.3844, 0.7348, 0.3842, 0.7408, 0.375, 0.7405, 0.375, 0.7348, 0.3842, 0.7408, 0.3845, 0.75, 0.3771, 0.75, 0.375, 0.7405, 0.3902, 0.7652, 0.3844, 0.7652, 0.3842, 0.7592, 0.3902, 0.7594, 0.3844, 0.7652, 0.375, 0.7652, 0.375, 0.7595, 0.3842, 0.7592, 0.3902, 0.7594, 0.3842, 0.7592, 0.3845, 0.75, 0.3902, 0.75, 0.3842, 0.7592, 0.375, 0.7595, 0.3771, 0.75, 0.3845, 0.75, 0.6402, 0.7348, 0.6402, 0.7406, 0.6342, 0.7408, 0.6344, 0.7348, 0.6402, 0.7406, 0.6402, 0.75, 0.6345, 0.75, 0.6342, 0.7408, 0.6344, 0.7348, 0.6342, 0.7408, 0.625, 0.7405, 0.625, 0.7348, 0.6342, 0.7408, 0.6345, 0.75, 0.625, 0.7479, 0.625, 0.7405, 0.6098, 0.7652, 0.6098, 0.7594, 0.6158, 0.7592, 0.6156, 0.7652, 0.6098, 0.7594, 0.6098, 0.75, 0.6155, 0.75, 0.6158, 0.7592, 0.6156, 0.7652, 0.6158, 0.7592, 0.625, 0.7595, 0.625, 0.7652, 0.6158, 0.7592, 0.6155, 0.75, 0.625, 0.7479, 0.625, 0.7595, 0.6098, 0.7348, 0.6156, 0.7348, 0.6158, 0.7408, 0.6098, 0.7406, 0.6156, 0.7348, 0.625, 0.7348, 0.625, 0.7405, 0.6158, 0.7408, 0.6098, 0.7406, 0.6158, 0.7408, 0.6155, 0.75, 0.6098, 0.75, 0.6158, 0.7408, 0.625, 0.7405, 0.625, 0.7479, 0.6155, 0.75, 0.3598, 0.5152, 0.3598, 0.5094, 0.3658, 0.5092, 0.3656, 0.5152, 0.3598, 0.5094, 0.3598, 0.5, 0.3655, 0.5, 0.3658, 0.5092, 0.3656, 0.5152, 0.3658, 0.5092, 0.375, 0.5095, 0.375, 0.5152, 0.3658, 0.5092, 0.3655, 0.5, 0.375, 0.5021, 0.375, 0.5095, 0.3902, 0.4848, 0.3902, 0.4906, 0.3842, 0.4908, 0.3844, 0.4848, 0.3902, 0.4906, 0.3902, 0.5, 0.3845, 0.5, 0.3842, 0.4908, 0.3844, 0.4848, 0.3842, 0.4908, 0.375, 0.4905, 0.375, 0.4848, 0.3842, 0.4908, 0.3845, 0.5, 0.375, 0.5021, 0.375, 0.4905, 0.3902, 0.5152, 0.3844, 0.5152, 0.3842, 0.5092, 0.3902, 0.5094, 0.3844, 0.5152, 0.375, 0.5152, 0.375, 0.5095, 0.3842, 0.5092, 0.3902, 0.5094, 0.3842, 0.5092, 0.3845, 0.5, 0.3902, 0.5, 0.3842, 0.5092, 0.375, 0.5095, 0.375, 0.5021, 0.3845, 0.5, 0.6402, 0.5152, 0.6344, 0.5152, 0.6342, 0.5092, 0.6402, 0.5094, 0.6344, 0.5152, 0.625, 0.5152, 0.625, 0.5095, 0.6342, 0.5092, 0.6402, 0.5094, 0.6342, 0.5092, 0.6345, 0.5, 0.6402, 0.5, 0.6342, 0.5092, 0.625, 0.5095, 0.6229, 0.5, 0.6345, 0.5, 0.6098, 0.5152, 0.6098, 0.5094, 0.6158, 0.5092, 0.6156, 0.5152, 0.6098, 0.5094, 0.6098, 0.5, 0.6155, 0.5, 0.6158, 0.5092, 0.6156, 0.5152, 0.6158, 0.5092, 0.625, 0.5095, 0.625, 0.5152, 0.6158, 0.5092, 0.6155, 0.5, 0.6229, 0.5, 0.625, 0.5095, 0.6098, 0.4848, 0.6156, 0.4848, 0.6158, 0.4908, 0.6098, 0.4906, 0.6156, 0.4848, 0.625, 0.4848, 0.625, 0.4905, 0.6158, 0.4908, 0.6098, 0.4906, 0.6158, 0.4908, 0.6155, 0.5, 0.6098, 0.5, 0.6158, 0.4908, 0.625, 0.4905, 0.6229, 0.5, 0.6155, 0.5, 0.1402, 0.5152, 0.1402, 0.7348, 0.1344, 0.7348, 0.1344, 0.5152, 0.1344, 0.5152, 0.1344, 0.7348, 0.125, 0.7348, 0.125, 0.5152, 0.375, 0.2348, 0.375, 0.01517, 0.3844, 0.01517, 0.3844, 0.2348, 0.3844, 0.2348, 0.3844, 0.01517, 0.3902, 0.01517, 0.3902, 0.2348, 0.3902, 0.9848, 0.6098, 0.9848, 0.6098, 0.9906, 0.3902, 0.9906, 0.3902, 0.9906, 0.6098, 0.9906, 0.6098, 1.0, 0.3902, 1.0, 0.3902, 0.0, 0.6098, 0.0, 0.6098, 0.009367, 0.3902, 0.009367, 0.3902, 0.009367, 0.6098, 0.009367, 0.6098, 0.01517, 0.3902, 0.01517, 0.8598, 0.7348, 0.8598, 0.5152, 0.8656, 0.5152, 0.8656, 0.7348, 0.8656, 0.7348, 0.8656, 0.5152, 0.875, 0.5152, 0.875, 0.7348, 0.625, 0.01517, 0.625, 0.2348, 0.6156, 0.2348, 0.6156, 0.01517, 0.6156, 0.01517, 0.6156, 0.2348, 0.6098, 0.2348, 0.6098, 0.01517, 0.6098, 0.2652, 0.3902, 0.2652, 0.3902, 0.2594, 0.6098, 0.2594, 0.6098, 0.2594, 0.3902, 0.2594, 0.3902, 0.25, 0.6098, 0.25, 0.6098, 0.25, 0.3902, 0.25, 0.3902, 0.2406, 0.6098, 0.2406, 0.6098, 0.2406, 0.3902, 0.2406, 0.3902, 0.2348, 0.6098, 0.2348, 0.3598, 0.5152, 0.1402, 0.5152, 0.1402, 0.5094, 0.3598, 0.5094, 0.3598, 0.5094, 0.1402, 0.5094, 0.1402, 0.5, 0.3598, 0.5, 0.375, 0.4848, 0.375, 0.2652, 0.3844, 0.2652, 0.3844, 0.4848, 0.3844, 0.4848, 0.3844, 0.2652, 0.3902, 0.2652, 0.3902, 0.4848, 0.8598, 0.5152, 0.6402, 0.5152, 0.6402, 0.5094, 0.8598, 0.5094, 0.8598, 0.5094, 0.6402, 0.5094, 0.6402, 0.5, 0.8598, 0.5, 0.625, 0.2652, 0.625, 0.4848, 0.6156, 0.4848, 0.6156, 0.2652, 0.6156, 0.2652, 0.6156, 0.4848, 0.6098, 0.4848, 0.6098, 0.2652, 0.6098, 0.5152, 0.3902, 0.5152, 0.3902, 0.5094, 0.6098, 0.5094, 0.6098, 0.5094, 0.3902, 0.5094, 0.3902, 0.5, 0.6098, 0.5, 0.6098, 0.5, 0.3902, 0.5, 0.3902, 0.4906, 0.6098, 0.4906, 0.6098, 0.4906, 0.3902, 0.4906, 0.3902, 0.4848, 0.6098, 0.4848, 0.3598, 0.7348, 0.3598, 0.5152, 0.3656, 0.5152, 0.3656, 0.7348, 0.3656, 0.7348, 0.3656, 0.5152, 0.375, 0.5152, 0.375, 0.7348, 0.375, 0.7348, 0.375, 0.5152, 0.3844, 0.5152, 0.3844, 0.7348, 0.3844, 0.7348, 0.3844, 0.5152, 0.3902, 0.5152, 0.3902, 0.7348, 0.6402, 0.5152, 0.6402, 0.7348, 0.6344, 0.7348, 0.6344, 0.5152, 0.6344, 0.5152, 0.6344, 0.7348, 0.625, 0.7348, 0.625, 0.5152, 0.625, 0.5152, 0.625, 0.7348, 0.6156, 0.7348, 0.6156, 0.5152, 0.6156, 0.5152, 0.6156, 0.7348, 0.6098, 0.7348, 0.6098, 0.5152, 0.6098, 0.7652, 0.3902, 0.7652, 0.3902, 0.7594, 0.6098, 0.7594, 0.6098, 0.7594, 0.3902, 0.7594, 0.3902, 0.75, 0.6098, 0.75, 0.6098, 0.75, 0.3902, 0.75, 0.3902, 0.7406, 0.6098, 0.7406, 0.6098, 0.7406, 0.3902, 0.7406, 0.3902, 0.7348, 0.6098, 0.7348, 0.1402, 0.7348, 0.3598, 0.7348, 0.3598, 0.7406, 0.1402, 0.7406, 0.1402, 0.7406, 0.3598, 0.7406, 0.3598, 0.75, 0.1402, 0.75, 0.375, 0.9848, 0.375, 0.7652, 0.3844, 0.7652, 0.3844, 0.9848, 0.3844, 0.9848, 0.3844, 0.7652, 0.3902, 0.7652, 0.3902, 0.9848, 0.6402, 0.7348, 0.8598, 0.7348, 0.8598, 0.7406, 0.6402, 0.7406, 0.6402, 0.7406, 0.8598, 0.7406, 0.8598, 0.75, 0.6402, 0.75, 0.625, 0.7652, 0.625, 0.9848, 0.6156, 0.9848, 0.6156, 0.7652, 0.6156, 0.7652, 0.6156, 0.9848, 0.6098, 0.9848, 0.6098, 0.7652, 0.1402, 0.5152, 0.3598, 0.5152, 0.3598, 0.7348, 0.1402, 0.7348, 0.6402, 0.7348, 0.6402, 0.5152, 0.6402, 0.5152, 0.6402, 0.7348, 0.6402, 0.5152, 0.8598, 0.5152, 0.8598, 0.5152, 0.6402, 0.5152, 0.8598, 0.5152, 0.8598, 0.7348, 0.8598, 0.7348, 0.8598, 0.5152, 0.8598, 0.7348, 0.6402, 0.7348, 0.6402, 0.7348, 0.8598, 0.7348, 0.8598, 0.7348, 0.6402, 0.7348, 0.6402, 0.7348, 0.8598, 0.7348, 0.8598, 0.5152, 0.8598, 0.7348, 0.8598, 0.7348, 0.8598, 0.5152, 0.8598, 0.7348, 0.6402, 0.7348, 0.6402, 0.7348, 0.8598, 0.7348, 0.6402, 0.5152, 0.8598, 0.5152, 0.8598, 0.5152, 0.6402, 0.5152, 0.6402, 0.5152, 0.8598, 0.5152, 0.8598, 0.7348, 0.6402, 0.7348, 0.6402, 0.5152, 0.8598, 0.5152, 0.8598, 0.5152, 0.6402, 0.5152, 0.6402, 0.7348, 0.6402, 0.5152, 0.6402, 0.5152, 0.6402, 0.7348, 0.8598, 0.5152, 0.8598, 0.7348, 0.8598, 0.7348, 0.8598, 0.5152, 0.46, 0.915, 0.54, 0.915, 0.6098, 0.9848, 0.3902, 0.9848, 0.54, 0.835, 0.46, 0.835, 0.3902, 0.7652, 0.6098, 0.7652, 0.46, 0.835, 0.46, 0.915, 0.3902, 0.9848, 0.3902, 0.7652, 0.54, 0.915, 0.54, 0.835, 0.6098, 0.7652, 0.6098, 0.9848, 0.46, 0.835, 0.54, 0.835, 0.54, 0.915, 0.46, 0.915, 0.54, 0.835, 0.54, 0.915, 0.54, 0.915, 0.54, 0.835, 0.46, 0.835, 0.54, 0.835, 0.54, 0.835, 0.46, 0.835, 0.46, 0.915, 0.46, 0.835, 0.46, 0.835, 0.46, 0.915])
me_003.update()
me_001 = bpy.data.meshes.new('큐브.001')
me_001.from_pydata([(-0.8786, -0.8786, -1.0), (-0.3201, -1.0, -0.3201), (-1.0, -0.8786, -0.8786), (-0.8786, -0.9251, -0.9908), (-0.8786, -0.9644, -0.9644), (-0.9251, -0.8786, -0.9908), (-0.9262, -0.9262, -0.9796), (-0.9238, -0.9583, -0.9583), (-0.9487, -0.9487, -0.9487), (-0.9251, -0.9908, -0.8786), (-0.9644, -0.9644, -0.8786), (-0.8786, -0.9908, -0.9251), (-0.9262, -0.9796, -0.9262), (-0.9583, -0.9583, -0.9238), (-0.9908, -0.8786, -0.9251), (-0.9644, -0.8786, -0.9644), (-0.9908, -0.9251, -0.8786), (-0.9796, -0.9262, -0.9262), (-0.9583, -0.9238, -0.9583), (-0.3201, -1.0, 0.3201), (-0.8786, -0.8786, 1.0), (-1.0, -0.8786, 0.8786), (-0.8786, -0.9908, 0.9251), (-0.8786, -0.9644, 0.9644), (-0.9251, -0.9908, 0.8786), (-0.9262, -0.9796, 0.9262), (-0.9238, -0.9583, 0.9583), (-0.9487, -0.9487, 0.9487), (-0.9251, -0.8786, 0.9908), (-0.9644, -0.8786, 0.9644), (-0.8786, -0.9251, 0.9908), (-0.9262, -0.9262, 0.9796), (-0.9583, -0.9238, 0.9583), (-0.9908, -0.9251, 0.8786), (-0.9644, -0.9644, 0.8786), (-0.9908, -0.8786, 0.9251), (-0.9796, -0.9262, 0.9262), (-0.9583, -0.9583, 0.9238), (-0.8786, 0.8786, -1.0), (-1.0, 0.8786, -0.8786), (-0.8786, 1.0, -0.8786), (-0.9251, 0.8786, -0.9908), (-0.9644, 0.8786, -0.9644), (-0.8786, 0.9251, -0.9908), (-0.9262, 0.9262, -0.9796), (-0.9583, 0.9238, -0.9583), (-0.9487, 0.9487, -0.9487), (-0.9908, 0.9251, -0.8786), (-0.9644, 0.9644, -0.8786), (-0.9908, 0.8786, -0.9251), (-0.9796, 0.9262, -0.9262), (-0.9583, 0.9583, -0.9238), (-0.8786, 0.9908, -0.9251), (-0.8786, 0.9644, -0.9644), (-0.9251, 0.9908, -0.8786), (-0.9262, 0.9796, -0.9262), (-0.9238, 0.9583, -0.9583), (-0.8786, 0.8786, 1.0), (-0.8786, 1.0, 0.8786), (-1.0, 0.8786, 0.8786), (-0.8786, 0.9251, 0.9908), (-0.8786, 0.9644, 0.9644), (-0.9251, 0.8786, 0.9908), (-0.9262, 0.9262, 0.9796), (-0.9238, 0.9583, 0.9583), (-0.9487, 0.9487, 0.9487), (-0.9251, 0.9908, 0.8786), (-0.9644, 0.9644, 0.8786), (-0.8786, 0.9908, 0.9251), (-0.9262, 0.9796, 0.9262), (-0.9583, 0.9583, 0.9238), (-0.9908, 0.8786, 0.9251), (-0.9644, 0.8786, 0.9644), (-0.9908, 0.9251, 0.8786), (-0.9796, 0.9262, 0.9262), (-0.9583, 0.9238, 0.9583), (0.8786, -0.8786, -1.0), (1.0, -0.8786, -0.8786), (0.3201, -1.0, -0.3201), (0.9251, -0.8786, -0.9908), (0.9644, -0.8786, -0.9644), (0.8786, -0.9251, -0.9908), (0.9262, -0.9262, -0.9796), (0.9583, -0.9238, -0.9583), (0.9487, -0.9487, -0.9487), (0.9908, -0.9251, -0.8786), (0.9644, -0.9644, -0.8786), (0.9908, -0.8786, -0.9251), (0.9796, -0.9262, -0.9262), (0.9583, -0.9583, -0.9238), (0.8786, -0.9908, -0.9251), (0.8786, -0.9644, -0.9644), (0.9251, -0.9908, -0.8786), (0.9262, -0.9796, -0.9262), (0.9238, -0.9583, -0.9583), (0.8786, -0.8786, 1.0), (0.3201, -1.0, 0.3201), (1.0, -0.8786, 0.8786), (0.8786, -0.9251, 0.9908), (0.8786, -0.9644, 0.9644), (0.9251, -0.8786, 0.9908), (0.9262, -0.9262, 0.9796), (0.9238, -0.9583, 0.9583), (0.9487, -0.9487, 0.9487), (0.9251, -0.9908, 0.8786), (0.9644, -0.9644, 0.8786), (0.8786, -0.9908, 0.9251), (0.9262, -0.9796, 0.9262), (0.9583, -0.9583, 0.9238), (0.9908, -0.8786, 0.9251), (0.9644, -0.8786, 0.9644), (0.9908, -0.9251, 0.8786), (0.9796, -0.9262, 0.9262), (0.9583, -0.9238, 0.9583), (0.8786, 0.8786, -1.0), (0.8786, 1.0, -0.8786), (1.0, 0.8786, -0.8786), (0.8786, 0.9251, -0.9908), (0.8786, 0.9644, -0.9644), (0.9251, 0.8786, -0.9908), (0.9262, 0.9262, -0.9796), (0.9238, 0.9583, -0.9583), (0.9487, 0.9487, -0.9487), (0.9251, 0.9908, -0.8786), (0.9644, 0.9644, -0.8786), (0.8786, 0.9908, -0.9251), (0.9262, 0.9796, -0.9262), (0.9583, 0.9583, -0.9238), (0.9908, 0.8786, -0.9251), (0.9644, 0.8786, -0.9644), (0.9908, 0.9251, -0.8786), (0.9796, 0.9262, -0.9262), (0.9583, 0.9238, -0.9583), (0.8786, 0.8786, 1.0), (1.0, 0.8786, 0.8786), (0.8786, 1.0, 0.8786), (0.9251, 0.8786, 0.9908), (0.9644, 0.8786, 0.9644), (0.8786, 0.9251, 0.9908), (0.9262, 0.9262, 0.9796), (0.9583, 0.9238, 0.9583), (0.9487, 0.9487, 0.9487), (0.9908, 0.9251, 0.8786), (0.9644, 0.9644, 0.8786), (0.9908, 0.8786, 0.9251), (0.9796, 0.9262, 0.9262), (0.9583, 0.9583, 0.9238), (0.8786, 0.9908, 0.9251), (0.8786, 0.9644, 0.9644), (0.9251, 0.9908, 0.8786), (0.9262, 0.9796, 0.9262), (0.9238, 0.9583, 0.9583), (-0.8786, -0.8786, 1.0), (-0.8786, 0.8786, 1.0), (0.8786, 0.8786, 1.0), (0.8786, -0.8786, 1.0), (-0.8786, -0.8786, 1.0), (-0.8786, 0.8786, 1.0), (0.8786, 0.8786, 1.0), (0.8786, -0.8786, 1.0), (-0.8786, -0.8786, -0.8619), (-0.8786, 0.8786, -0.8619), (0.8786, 0.8786, -0.8619), (0.8786, -0.8786, -0.8619), (-0.8786, -1.0, -0.8786), (-0.8786, -1.0, 0.8786), (0.8786, -1.0, 0.8786), (0.8786, -1.0, -0.8786), (-0.3201, -1.0, -0.3201), (-0.3201, -1.0, 0.3201), (0.3201, -1.0, 0.3201), (0.3201, -1.0, -0.3201)], [], [(19, 1, 168, 169), (116, 134, 97, 77), (95, 133, 154, 155), (2, 21, 59, 39), (40, 58, 135, 115), (0, 3, 6, 5), (3, 4, 7, 6), (5, 6, 18, 15), (6, 7, 8, 18), (164, 9, 12, 11), (9, 10, 13, 12), (11, 12, 7, 4), (12, 13, 8, 7), (2, 14, 17, 16), (14, 15, 18, 17), (16, 17, 13, 10), (17, 18, 8, 13), (165, 22, 25, 24), (22, 23, 26, 25), (24, 25, 37, 34), (25, 26, 27, 37), (20, 28, 31, 30), (28, 29, 32, 31), (30, 31, 26, 23), (31, 32, 27, 26), (21, 33, 36, 35), (33, 34, 37, 36), (35, 36, 32, 29), (36, 37, 27, 32), (38, 41, 44, 43), (41, 42, 45, 44), (43, 44, 56, 53), (44, 45, 46, 56), (39, 47, 50, 49), (47, 48, 51, 50), (49, 50, 45, 42), (50, 51, 46, 45), (40, 52, 55, 54), (52, 53, 56, 55), (54, 55, 51, 48), (55, 56, 46, 51), (57, 60, 63, 62), (60, 61, 64, 63), (62, 63, 75, 72), (63, 64, 65, 75), (58, 66, 69, 68), (66, 67, 70, 69), (68, 69, 64, 61), (69, 70, 65, 64), (59, 71, 74, 73), (71, 72, 75, 74), (73, 74, 70, 67), (74, 75, 65, 70), (76, 79, 82, 81), (79, 80, 83, 82), (81, 82, 94, 91), (82, 83, 84, 94), (77, 85, 88, 87), (85, 86, 89, 88), (87, 88, 83, 80), (88, 89, 84, 83), (167, 90, 93, 92), (90, 91, 94, 93), (92, 93, 89, 86), (93, 94, 84, 89), (95, 98, 101, 100), (98, 99, 102, 101), (100, 101, 113, 110), (101, 102, 103, 113), (166, 104, 107, 106), (104, 105, 108, 107), (106, 107, 102, 99), (107, 108, 103, 102), (97, 109, 112, 111), (109, 110, 113, 112), (111, 112, 108, 105), (112, 113, 103, 108), (114, 117, 120, 119), (117, 118, 121, 120), (119, 120, 132, 129), (120, 121, 122, 132), (115, 123, 126, 125), (123, 124, 127, 126), (125, 126, 121, 118), (126, 127, 122, 121), (116, 128, 131, 130), (128, 129, 132, 131), (130, 131, 127, 124), (131, 132, 122, 127), (133, 136, 139, 138), (136, 137, 140, 139), (138, 139, 151, 148), (139, 140, 141, 151), (134, 142, 145, 144), (142, 143, 146, 145), (144, 145, 140, 137), (145, 146, 141, 140), (135, 147, 150, 149), (147, 148, 151, 150), (149, 150, 146, 143), (150, 151, 141, 146), (38, 0, 5, 41), (41, 5, 15, 42), (42, 15, 14, 49), (49, 14, 2, 39), (164, 165, 24, 9), (9, 24, 34, 10), (10, 34, 33, 16), (16, 33, 21, 2), (20, 57, 62, 28), (28, 62, 72, 29), (29, 72, 71, 35), (35, 71, 59, 21), (58, 40, 54, 66), (66, 54, 48, 67), (67, 48, 47, 73), (73, 47, 39, 59), (114, 38, 43, 117), (117, 43, 53, 118), (118, 53, 52, 125), (125, 52, 40, 115), (57, 133, 138, 60), (60, 138, 148, 61), (61, 148, 147, 68), (68, 147, 135, 58), (134, 116, 130, 142), (142, 130, 124, 143), (143, 124, 123, 149), (149, 123, 115, 135), (76, 114, 119, 79), (79, 119, 129, 80), (80, 129, 128, 87), (87, 128, 116, 77), (133, 95, 100, 136), (136, 100, 110, 137), (137, 110, 109, 144), (144, 109, 97, 134), (166, 167, 92, 104), (104, 92, 86, 105), (105, 86, 85, 111), (111, 85, 77, 97), (0, 76, 81, 3), (3, 81, 91, 4), (4, 91, 90, 11), (11, 90, 167, 164), (95, 20, 30, 98), (98, 30, 23, 99), (99, 23, 22, 106), (106, 22, 165, 166), (38, 114, 76, 0), (155, 154, 158, 159), (133, 57, 153, 154), (57, 20, 152, 153), (20, 95, 155, 152), (156, 159, 163, 160), (153, 152, 156, 157), (152, 155, 159, 156), (154, 153, 157, 158), (162, 161, 160, 163), (158, 157, 161, 162), (159, 158, 162, 163), (157, 156, 160, 161), (1, 19, 165, 164), (96, 78, 167, 166), (78, 1, 164, 167), (19, 96, 166, 165), (171, 170, 169, 168), (96, 19, 169, 170), (78, 96, 170, 171), (1, 78, 171, 168)])
_uv = me_001.uv_layers.new(name='UV 맵')
_uv.uv.foreach_set('vector', [0.54, 0.915, 0.46, 0.915, 0.46, 0.915, 0.54, 0.915, 0.3902, 0.5152, 0.6098, 0.5152, 0.6098, 0.7348, 0.3902, 0.7348, 0.6402, 0.7348, 0.6402, 0.5152, 0.6402, 0.5152, 0.6402, 0.7348, 0.3902, 0.01517, 0.6098, 0.01517, 0.6098, 0.2348, 0.3902, 0.2348, 0.3902, 0.2652, 0.6098, 0.2652, 0.6098, 0.4848, 0.3902, 0.4848, 0.1402, 0.7348, 0.1402, 0.7406, 0.1342, 0.7408, 0.1344, 0.7348, 0.1402, 0.7406, 0.1402, 0.75, 0.1345, 0.75, 0.1342, 0.7408, 0.1344, 0.7348, 0.1342, 0.7408, 0.125, 0.7405, 0.125, 0.7348, 0.1342, 0.7408, 0.1345, 0.75, 0.1314, 0.75, 0.125, 0.7405, 0.3902, 0.9848, 0.3902, 0.9906, 0.3842, 0.9908, 0.3844, 0.9848, 0.3902, 0.9906, 0.3902, 1.0, 0.3845, 1.0, 0.3842, 0.9908, 0.3844, 0.9848, 0.3842, 0.9908, 0.375, 0.9905, 0.375, 0.9848, 0.3842, 0.9908, 0.3845, 1.0, 0.3814, 1.0, 0.375, 0.9905, 0.3902, 0.01517, 0.3844, 0.01517, 0.3842, 0.009221, 0.3902, 0.009367, 0.3844, 0.01517, 0.375, 0.01517, 0.375, 0.009523, 0.3842, 0.009221, 0.3902, 0.009367, 0.3842, 0.009221, 0.3845, 0.0, 0.3902, 0.0, 0.3842, 0.009221, 0.375, 0.009523, 0.375, 0.006413, 0.3845, 0.0, 0.6098, 0.9848, 0.6156, 0.9848, 0.6158, 0.9908, 0.6098, 0.9906, 0.6156, 0.9848, 0.625, 0.9848, 0.625, 0.9905, 0.6158, 0.9908, 0.6098, 0.9906, 0.6158, 0.9908, 0.6155, 1.0, 0.6098, 1.0, 0.6158, 0.9908, 0.625, 0.9905, 0.625, 0.9936, 0.6155, 1.0, 0.8598, 0.7348, 0.8656, 0.7348, 0.8658, 0.7408, 0.8598, 0.7406, 0.8656, 0.7348, 0.875, 0.7348, 0.875, 0.7405, 0.8658, 0.7408, 0.8598, 0.7406, 0.8658, 0.7408, 0.8655, 0.75, 0.8598, 0.75, 0.8658, 0.7408, 0.875, 0.7405, 0.875, 0.7436, 0.8655, 0.75, 0.6098, 0.01517, 0.6098, 0.009367, 0.6158, 0.009221, 0.6156, 0.01517, 0.6098, 0.009367, 0.6098, 0.0, 0.6155, 0.0, 0.6158, 0.009221, 0.6156, 0.01517, 0.6158, 0.009221, 0.625, 0.009523, 0.625, 0.01517, 0.6158, 0.009221, 0.6155, 0.0, 0.6186, 0.0, 0.625, 0.009523, 0.1402, 0.5152, 0.1344, 0.5152, 0.1342, 0.5092, 0.1402, 0.5094, 0.1344, 0.5152, 0.125, 0.5152, 0.125, 0.5095, 0.1342, 0.5092, 0.1402, 0.5094, 0.1342, 0.5092, 0.1345, 0.5, 0.1402, 0.5, 0.1342, 0.5092, 0.125, 0.5095, 0.125, 0.5064, 0.1345, 0.5, 0.3902, 0.2348, 0.3902, 0.2406, 0.3842, 0.2408, 0.3844, 0.2348, 0.3902, 0.2406, 0.3902, 0.25, 0.3845, 0.25, 0.3842, 0.2408, 0.3844, 0.2348, 0.3842, 0.2408, 0.375, 0.2405, 0.375, 0.2348, 0.3842, 0.2408, 0.3845, 0.25, 0.3814, 0.25, 0.375, 0.2405, 0.3902, 0.2652, 0.3844, 0.2652, 0.3842, 0.2592, 0.3902, 0.2594, 0.3844, 0.2652, 0.375, 0.2652, 0.375, 0.2595, 0.3842, 0.2592, 0.3902, 0.2594, 0.3842, 0.2592, 0.3845, 0.25, 0.3902, 0.25, 0.3842, 0.2592, 0.375, 0.2595, 0.375, 0.2564, 0.3845, 0.25, 0.8598, 0.5152, 0.8598, 0.5094, 0.8658, 0.5092, 0.8656, 0.5152, 0.8598, 0.5094, 0.8598, 0.5, 0.8655, 0.5, 0.8658, 0.5092, 0.8656, 0.5152, 0.8658, 0.5092, 0.875, 0.5095, 0.875, 0.5152, 0.8658, 0.5092, 0.8655, 0.5, 0.8686, 0.5, 0.875, 0.5095, 0.6098, 0.2652, 0.6098, 0.2594, 0.6158, 0.2592, 0.6156, 0.2652, 0.6098, 0.2594, 0.6098, 0.25, 0.6155, 0.25, 0.6158, 0.2592, 0.6156, 0.2652, 0.6158, 0.2592, 0.625, 0.2595, 0.625, 0.2652, 0.6158, 0.2592, 0.6155, 0.25, 0.6186, 0.25, 0.625, 0.2595, 0.6098, 0.2348, 0.6156, 0.2348, 0.6158, 0.2408, 0.6098, 0.2406, 0.6156, 0.2348, 0.625, 0.2348, 0.625, 0.2405, 0.6158, 0.2408, 0.6098, 0.2406, 0.6158, 0.2408, 0.6155, 0.25, 0.6098, 0.25, 0.6158, 0.2408, 0.625, 0.2405, 0.625, 0.2436, 0.6155, 0.25, 0.3598, 0.7348, 0.3656, 0.7348, 0.3658, 0.7408, 0.3598, 0.7406, 0.3656, 0.7348, 0.375, 0.7348, 0.375, 0.7405, 0.3658, 0.7408, 0.3598, 0.7406, 0.3658, 0.7408, 0.3655, 0.75, 0.3598, 0.75, 0.3658, 0.7408, 0.375, 0.7405, 0.3771, 0.75, 0.3655, 0.75, 0.3902, 0.7348, 0.3902, 0.7406, 0.3842, 0.7408, 0.3844, 0.7348, 0.3902, 0.7406, 0.3902, 0.75, 0.3845, 0.75, 0.3842, 0.7408, 0.3844, 0.7348, 0.3842, 0.7408, 0.375, 0.7405, 0.375, 0.7348, 0.3842, 0.7408, 0.3845, 0.75, 0.3771, 0.75, 0.375, 0.7405, 0.3902, 0.7652, 0.3844, 0.7652, 0.3842, 0.7592, 0.3902, 0.7594, 0.3844, 0.7652, 0.375, 0.7652, 0.375, 0.7595, 0.3842, 0.7592, 0.3902, 0.7594, 0.3842, 0.7592, 0.3845, 0.75, 0.3902, 0.75, 0.3842, 0.7592, 0.375, 0.7595, 0.3771, 0.75, 0.3845, 0.75, 0.6402, 0.7348, 0.6402, 0.7406, 0.6342, 0.7408, 0.6344, 0.7348, 0.6402, 0.7406, 0.6402, 0.75, 0.6345, 0.75, 0.6342, 0.7408, 0.6344, 0.7348, 0.6342, 0.7408, 0.625, 0.7405, 0.625, 0.7348, 0.6342, 0.7408, 0.6345, 0.75, 0.625, 0.7479, 0.625, 0.7405, 0.6098, 0.7652, 0.6098, 0.7594, 0.6158, 0.7592, 0.6156, 0.7652, 0.6098, 0.7594, 0.6098, 0.75, 0.6155, 0.75, 0.6158, 0.7592, 0.6156, 0.7652, 0.6158, 0.7592, 0.625, 0.7595, 0.625, 0.7652, 0.6158, 0.7592, 0.6155, 0.75, 0.625, 0.7479, 0.625, 0.7595, 0.6098, 0.7348, 0.6156, 0.7348, 0.6158, 0.7408, 0.6098, 0.7406, 0.6156, 0.7348, 0.625, 0.7348, 0.625, 0.7405, 0.6158, 0.7408, 0.6098, 0.7406, 0.6158, 0.7408, 0.6155, 0.75, 0.6098, 0.75, 0.6158, 0.7408, 0.625, 0.7405, 0.625, 0.7479, 0.6155, 0.75, 0.3598, 0.5152, 0.3598, 0.5094, 0.3658, 0.5092, 0.3656, 0.5152, 0.3598, 0.5094, 0.3598, 0.5, 0.3655, 0.5, 0.3658, 0.5092, 0.3656, 0.5152, 0.3658, 0.5092, 0.375, 0.5095, 0.375, 0.5152, 0.3658, 0.5092, 0.3655, 0.5, 0.375, 0.5021, 0.375, 0.5095, 0.3902, 0.4848, 0.3902, 0.4906, 0.3842, 0.4908, 0.3844, 0.4848, 0.3902, 0.4906, 0.3902, 0.5, 0.3845, 0.5, 0.3842, 0.4908, 0.3844, 0.4848, 0.3842, 0.4908, 0.375, 0.4905, 0.375, 0.4848, 0.3842, 0.4908, 0.3845, 0.5, 0.375, 0.5021, 0.375, 0.4905, 0.3902, 0.5152, 0.3844, 0.5152, 0.3842, 0.5092, 0.3902, 0.5094, 0.3844, 0.5152, 0.375, 0.5152, 0.375, 0.5095, 0.3842, 0.5092, 0.3902, 0.5094, 0.3842, 0.5092, 0.3845, 0.5, 0.3902, 0.5, 0.3842, 0.5092, 0.375, 0.5095, 0.375, 0.5021, 0.3845, 0.5, 0.6402, 0.5152, 0.6344, 0.5152, 0.6342, 0.5092, 0.6402, 0.5094, 0.6344, 0.5152, 0.625, 0.5152, 0.625, 0.5095, 0.6342, 0.5092, 0.6402, 0.5094, 0.6342, 0.5092, 0.6345, 0.5, 0.6402, 0.5, 0.6342, 0.5092, 0.625, 0.5095, 0.6229, 0.5, 0.6345, 0.5, 0.6098, 0.5152, 0.6098, 0.5094, 0.6158, 0.5092, 0.6156, 0.5152, 0.6098, 0.5094, 0.6098, 0.5, 0.6155, 0.5, 0.6158, 0.5092, 0.6156, 0.5152, 0.6158, 0.5092, 0.625, 0.5095, 0.625, 0.5152, 0.6158, 0.5092, 0.6155, 0.5, 0.6229, 0.5, 0.625, 0.5095, 0.6098, 0.4848, 0.6156, 0.4848, 0.6158, 0.4908, 0.6098, 0.4906, 0.6156, 0.4848, 0.625, 0.4848, 0.625, 0.4905, 0.6158, 0.4908, 0.6098, 0.4906, 0.6158, 0.4908, 0.6155, 0.5, 0.6098, 0.5, 0.6158, 0.4908, 0.625, 0.4905, 0.6229, 0.5, 0.6155, 0.5, 0.1402, 0.5152, 0.1402, 0.7348, 0.1344, 0.7348, 0.1344, 0.5152, 0.1344, 0.5152, 0.1344, 0.7348, 0.125, 0.7348, 0.125, 0.5152, 0.375, 0.2348, 0.375, 0.01517, 0.3844, 0.01517, 0.3844, 0.2348, 0.3844, 0.2348, 0.3844, 0.01517, 0.3902, 0.01517, 0.3902, 0.2348, 0.3902, 0.9848, 0.6098, 0.9848, 0.6098, 0.9906, 0.3902, 0.9906, 0.3902, 0.9906, 0.6098, 0.9906, 0.6098, 1.0, 0.3902, 1.0, 0.3902, 0.0, 0.6098, 0.0, 0.6098, 0.009367, 0.3902, 0.009367, 0.3902, 0.009367, 0.6098, 0.009367, 0.6098, 0.01517, 0.3902, 0.01517, 0.8598, 0.7348, 0.8598, 0.5152, 0.8656, 0.5152, 0.8656, 0.7348, 0.8656, 0.7348, 0.8656, 0.5152, 0.875, 0.5152, 0.875, 0.7348, 0.625, 0.01517, 0.625, 0.2348, 0.6156, 0.2348, 0.6156, 0.01517, 0.6156, 0.01517, 0.6156, 0.2348, 0.6098, 0.2348, 0.6098, 0.01517, 0.6098, 0.2652, 0.3902, 0.2652, 0.3902, 0.2594, 0.6098, 0.2594, 0.6098, 0.2594, 0.3902, 0.2594, 0.3902, 0.25, 0.6098, 0.25, 0.6098, 0.25, 0.3902, 0.25, 0.3902, 0.2406, 0.6098, 0.2406, 0.6098, 0.2406, 0.3902, 0.2406, 0.3902, 0.2348, 0.6098, 0.2348, 0.3598, 0.5152, 0.1402, 0.5152, 0.1402, 0.5094, 0.3598, 0.5094, 0.3598, 0.5094, 0.1402, 0.5094, 0.1402, 0.5, 0.3598, 0.5, 0.375, 0.4848, 0.375, 0.2652, 0.3844, 0.2652, 0.3844, 0.4848, 0.3844, 0.4848, 0.3844, 0.2652, 0.3902, 0.2652, 0.3902, 0.4848, 0.8598, 0.5152, 0.6402, 0.5152, 0.6402, 0.5094, 0.8598, 0.5094, 0.8598, 0.5094, 0.6402, 0.5094, 0.6402, 0.5, 0.8598, 0.5, 0.625, 0.2652, 0.625, 0.4848, 0.6156, 0.4848, 0.6156, 0.2652, 0.6156, 0.2652, 0.6156, 0.4848, 0.6098, 0.4848, 0.6098, 0.2652, 0.6098, 0.5152, 0.3902, 0.5152, 0.3902, 0.5094, 0.6098, 0.5094, 0.6098, 0.5094, 0.3902, 0.5094, 0.3902, 0.5, 0.6098, 0.5, 0.6098, 0.5, 0.3902, 0.5, 0.3902, 0.4906, 0.6098, 0.4906, 0.6098, 0.4906, 0.3902, 0.4906, 0.3902, 0.4848, 0.6098, 0.4848, 0.3598, 0.7348, 0.3598, 0.5152, 0.3656, 0.5152, 0.3656, 0.7348, 0.3656, 0.7348, 0.3656, 0.5152, 0.375, 0.5152, 0.375, 0.7348, 0.375, 0.7348, 0.375, 0.5152, 0.3844, 0.5152, 0.3844, 0.7348, 0.3844, 0.7348, 0.3844, 0.5152, 0.3902, 0.5152, 0.3902, 0.7348, 0.6402, 0.5152, 0.6402, 0.7348, 0.6344, 0.7348, 0.6344, 0.5152, 0.6344, 0.5152, 0.6344, 0.7348, 0.625, 0.7348, 0.625, 0.5152, 0.625, 0.5152, 0.625, 0.7348, 0.6156, 0.7348, 0.6156, 0.5152, 0.6156, 0.5152, 0.6156, 0.7348, 0.6098, 0.7348, 0.6098, 0.5152, 0.6098, 0.7652, 0.3902, 0.7652, 0.3902, 0.7594, 0.6098, 0.7594, 0.6098, 0.7594, 0.3902, 0.7594, 0.3902, 0.75, 0.6098, 0.75, 0.6098, 0.75, 0.3902, 0.75, 0.3902, 0.7406, 0.6098, 0.7406, 0.6098, 0.7406, 0.3902, 0.7406, 0.3902, 0.7348, 0.6098, 0.7348, 0.1402, 0.7348, 0.3598, 0.7348, 0.3598, 0.7406, 0.1402, 0.7406, 0.1402, 0.7406, 0.3598, 0.7406, 0.3598, 0.75, 0.1402, 0.75, 0.375, 0.9848, 0.375, 0.7652, 0.3844, 0.7652, 0.3844, 0.9848, 0.3844, 0.9848, 0.3844, 0.7652, 0.3902, 0.7652, 0.3902, 0.9848, 0.6402, 0.7348, 0.8598, 0.7348, 0.8598, 0.7406, 0.6402, 0.7406, 0.6402, 0.7406, 0.8598, 0.7406, 0.8598, 0.75, 0.6402, 0.75, 0.625, 0.7652, 0.625, 0.9848, 0.6156, 0.9848, 0.6156, 0.7652, 0.6156, 0.7652, 0.6156, 0.9848, 0.6098, 0.9848, 0.6098, 0.7652, 0.1402, 0.5152, 0.3598, 0.5152, 0.3598, 0.7348, 0.1402, 0.7348, 0.6402, 0.7348, 0.6402, 0.5152, 0.6402, 0.5152, 0.6402, 0.7348, 0.6402, 0.5152, 0.8598, 0.5152, 0.8598, 0.5152, 0.6402, 0.5152, 0.8598, 0.5152, 0.8598, 0.7348, 0.8598, 0.7348, 0.8598, 0.5152, 0.8598, 0.7348, 0.6402, 0.7348, 0.6402, 0.7348, 0.8598, 0.7348, 0.8598, 0.7348, 0.6402, 0.7348, 0.6402, 0.7348, 0.8598, 0.7348, 0.8598, 0.5152, 0.8598, 0.7348, 0.8598, 0.7348, 0.8598, 0.5152, 0.8598, 0.7348, 0.6402, 0.7348, 0.6402, 0.7348, 0.8598, 0.7348, 0.6402, 0.5152, 0.8598, 0.5152, 0.8598, 0.5152, 0.6402, 0.5152, 0.6402, 0.5152, 0.8598, 0.5152, 0.8598, 0.7348, 0.6402, 0.7348, 0.6402, 0.5152, 0.8598, 0.5152, 0.8598, 0.5152, 0.6402, 0.5152, 0.6402, 0.7348, 0.6402, 0.5152, 0.6402, 0.5152, 0.6402, 0.7348, 0.8598, 0.5152, 0.8598, 0.7348, 0.8598, 0.7348, 0.8598, 0.5152, 0.46, 0.915, 0.54, 0.915, 0.6098, 0.9848, 0.3902, 0.9848, 0.54, 0.835, 0.46, 0.835, 0.3902, 0.7652, 0.6098, 0.7652, 0.46, 0.835, 0.46, 0.915, 0.3902, 0.9848, 0.3902, 0.7652, 0.54, 0.915, 0.54, 0.835, 0.6098, 0.7652, 0.6098, 0.9848, 0.46, 0.835, 0.54, 0.835, 0.54, 0.915, 0.46, 0.915, 0.54, 0.835, 0.54, 0.915, 0.54, 0.915, 0.54, 0.835, 0.46, 0.835, 0.54, 0.835, 0.54, 0.835, 0.46, 0.835, 0.46, 0.915, 0.46, 0.835, 0.46, 0.835, 0.46, 0.915])
me_001.update()
me_002 = bpy.data.meshes.new('큐브.002')
me_002.from_pydata([(-0.8786, -0.8786, -1.0), (-0.3201, -1.0, -0.3201), (-1.0, -0.8786, -0.8786), (-0.8786, -0.9251, -0.9908), (-0.8786, -0.9644, -0.9644), (-0.9251, -0.8786, -0.9908), (-0.9262, -0.9262, -0.9796), (-0.9238, -0.9583, -0.9583), (-0.9487, -0.9487, -0.9487), (-0.9251, -0.9908, -0.8786), (-0.9644, -0.9644, -0.8786), (-0.8786, -0.9908, -0.9251), (-0.9262, -0.9796, -0.9262), (-0.9583, -0.9583, -0.9238), (-0.9908, -0.8786, -0.9251), (-0.9644, -0.8786, -0.9644), (-0.9908, -0.9251, -0.8786), (-0.9796, -0.9262, -0.9262), (-0.9583, -0.9238, -0.9583), (-0.3201, -1.0, 0.3201), (-0.8786, -0.8786, 1.0), (-1.0, -0.8786, 0.8786), (-0.8786, -0.9908, 0.9251), (-0.8786, -0.9644, 0.9644), (-0.9251, -0.9908, 0.8786), (-0.9262, -0.9796, 0.9262), (-0.9238, -0.9583, 0.9583), (-0.9487, -0.9487, 0.9487), (-0.9251, -0.8786, 0.9908), (-0.9644, -0.8786, 0.9644), (-0.8786, -0.9251, 0.9908), (-0.9262, -0.9262, 0.9796), (-0.9583, -0.9238, 0.9583), (-0.9908, -0.9251, 0.8786), (-0.9644, -0.9644, 0.8786), (-0.9908, -0.8786, 0.9251), (-0.9796, -0.9262, 0.9262), (-0.9583, -0.9583, 0.9238), (-0.8786, 0.8786, -1.0), (-1.0, 0.8786, -0.8786), (-0.8786, 1.0, -0.8786), (-0.9251, 0.8786, -0.9908), (-0.9644, 0.8786, -0.9644), (-0.8786, 0.9251, -0.9908), (-0.9262, 0.9262, -0.9796), (-0.9583, 0.9238, -0.9583), (-0.9487, 0.9487, -0.9487), (-0.9908, 0.9251, -0.8786), (-0.9644, 0.9644, -0.8786), (-0.9908, 0.8786, -0.9251), (-0.9796, 0.9262, -0.9262), (-0.9583, 0.9583, -0.9238), (-0.8786, 0.9908, -0.9251), (-0.8786, 0.9644, -0.9644), (-0.9251, 0.9908, -0.8786), (-0.9262, 0.9796, -0.9262), (-0.9238, 0.9583, -0.9583), (-0.8786, 0.8786, 1.0), (-0.8786, 1.0, 0.8786), (-1.0, 0.8786, 0.8786), (-0.8786, 0.9251, 0.9908), (-0.8786, 0.9644, 0.9644), (-0.9251, 0.8786, 0.9908), (-0.9262, 0.9262, 0.9796), (-0.9238, 0.9583, 0.9583), (-0.9487, 0.9487, 0.9487), (-0.9251, 0.9908, 0.8786), (-0.9644, 0.9644, 0.8786), (-0.8786, 0.9908, 0.9251), (-0.9262, 0.9796, 0.9262), (-0.9583, 0.9583, 0.9238), (-0.9908, 0.8786, 0.9251), (-0.9644, 0.8786, 0.9644), (-0.9908, 0.9251, 0.8786), (-0.9796, 0.9262, 0.9262), (-0.9583, 0.9238, 0.9583), (0.8786, -0.8786, -1.0), (1.0, -0.8786, -0.8786), (0.3201, -1.0, -0.3201), (0.9251, -0.8786, -0.9908), (0.9644, -0.8786, -0.9644), (0.8786, -0.9251, -0.9908), (0.9262, -0.9262, -0.9796), (0.9583, -0.9238, -0.9583), (0.9487, -0.9487, -0.9487), (0.9908, -0.9251, -0.8786), (0.9644, -0.9644, -0.8786), (0.9908, -0.8786, -0.9251), (0.9796, -0.9262, -0.9262), (0.9583, -0.9583, -0.9238), (0.8786, -0.9908, -0.9251), (0.8786, -0.9644, -0.9644), (0.9251, -0.9908, -0.8786), (0.9262, -0.9796, -0.9262), (0.9238, -0.9583, -0.9583), (0.8786, -0.8786, 1.0), (0.3201, -1.0, 0.3201), (1.0, -0.8786, 0.8786), (0.8786, -0.9251, 0.9908), (0.8786, -0.9644, 0.9644), (0.9251, -0.8786, 0.9908), (0.9262, -0.9262, 0.9796), (0.9238, -0.9583, 0.9583), (0.9487, -0.9487, 0.9487), (0.9251, -0.9908, 0.8786), (0.9644, -0.9644, 0.8786), (0.8786, -0.9908, 0.9251), (0.9262, -0.9796, 0.9262), (0.9583, -0.9583, 0.9238), (0.9908, -0.8786, 0.9251), (0.9644, -0.8786, 0.9644), (0.9908, -0.9251, 0.8786), (0.9796, -0.9262, 0.9262), (0.9583, -0.9238, 0.9583), (0.8786, 0.8786, -1.0), (0.8786, 1.0, -0.8786), (1.0, 0.8786, -0.8786), (0.8786, 0.9251, -0.9908), (0.8786, 0.9644, -0.9644), (0.9251, 0.8786, -0.9908), (0.9262, 0.9262, -0.9796), (0.9238, 0.9583, -0.9583), (0.9487, 0.9487, -0.9487), (0.9251, 0.9908, -0.8786), (0.9644, 0.9644, -0.8786), (0.8786, 0.9908, -0.9251), (0.9262, 0.9796, -0.9262), (0.9583, 0.9583, -0.9238), (0.9908, 0.8786, -0.9251), (0.9644, 0.8786, -0.9644), (0.9908, 0.9251, -0.8786), (0.9796, 0.9262, -0.9262), (0.9583, 0.9238, -0.9583), (0.8786, 0.8786, 1.0), (1.0, 0.8786, 0.8786), (0.8786, 1.0, 0.8786), (0.9251, 0.8786, 0.9908), (0.9644, 0.8786, 0.9644), (0.8786, 0.9251, 0.9908), (0.9262, 0.9262, 0.9796), (0.9583, 0.9238, 0.9583), (0.9487, 0.9487, 0.9487), (0.9908, 0.9251, 0.8786), (0.9644, 0.9644, 0.8786), (0.9908, 0.8786, 0.9251), (0.9796, 0.9262, 0.9262), (0.9583, 0.9583, 0.9238), (0.8786, 0.9908, 0.9251), (0.8786, 0.9644, 0.9644), (0.9251, 0.9908, 0.8786), (0.9262, 0.9796, 0.9262), (0.9238, 0.9583, 0.9583), (-0.8786, -0.8786, 1.0), (-0.8786, 0.8786, 1.0), (0.8786, 0.8786, 1.0), (0.8786, -0.8786, 1.0), (-0.8786, -0.8786, 1.0), (-0.8786, 0.8786, 1.0), (0.8786, 0.8786, 1.0), (0.8786, -0.8786, 1.0), (-0.8786, -0.8786, -0.8619), (-0.8786, 0.8786, -0.8619), (0.8786, 0.8786, -0.8619), (0.8786, -0.8786, -0.8619), (-0.8786, -1.0, -0.8786), (-0.8786, -1.0, 0.8786), (0.8786, -1.0, 0.8786), (0.8786, -1.0, -0.8786), (-0.3201, -1.0, -0.3201), (-0.3201, -1.0, 0.3201), (0.3201, -1.0, 0.3201), (0.3201, -1.0, -0.3201)], [], [(19, 1, 168, 169), (116, 134, 97, 77), (95, 133, 154, 155), (2, 21, 59, 39), (40, 58, 135, 115), (0, 3, 6, 5), (3, 4, 7, 6), (5, 6, 18, 15), (6, 7, 8, 18), (164, 9, 12, 11), (9, 10, 13, 12), (11, 12, 7, 4), (12, 13, 8, 7), (2, 14, 17, 16), (14, 15, 18, 17), (16, 17, 13, 10), (17, 18, 8, 13), (165, 22, 25, 24), (22, 23, 26, 25), (24, 25, 37, 34), (25, 26, 27, 37), (20, 28, 31, 30), (28, 29, 32, 31), (30, 31, 26, 23), (31, 32, 27, 26), (21, 33, 36, 35), (33, 34, 37, 36), (35, 36, 32, 29), (36, 37, 27, 32), (38, 41, 44, 43), (41, 42, 45, 44), (43, 44, 56, 53), (44, 45, 46, 56), (39, 47, 50, 49), (47, 48, 51, 50), (49, 50, 45, 42), (50, 51, 46, 45), (40, 52, 55, 54), (52, 53, 56, 55), (54, 55, 51, 48), (55, 56, 46, 51), (57, 60, 63, 62), (60, 61, 64, 63), (62, 63, 75, 72), (63, 64, 65, 75), (58, 66, 69, 68), (66, 67, 70, 69), (68, 69, 64, 61), (69, 70, 65, 64), (59, 71, 74, 73), (71, 72, 75, 74), (73, 74, 70, 67), (74, 75, 65, 70), (76, 79, 82, 81), (79, 80, 83, 82), (81, 82, 94, 91), (82, 83, 84, 94), (77, 85, 88, 87), (85, 86, 89, 88), (87, 88, 83, 80), (88, 89, 84, 83), (167, 90, 93, 92), (90, 91, 94, 93), (92, 93, 89, 86), (93, 94, 84, 89), (95, 98, 101, 100), (98, 99, 102, 101), (100, 101, 113, 110), (101, 102, 103, 113), (166, 104, 107, 106), (104, 105, 108, 107), (106, 107, 102, 99), (107, 108, 103, 102), (97, 109, 112, 111), (109, 110, 113, 112), (111, 112, 108, 105), (112, 113, 103, 108), (114, 117, 120, 119), (117, 118, 121, 120), (119, 120, 132, 129), (120, 121, 122, 132), (115, 123, 126, 125), (123, 124, 127, 126), (125, 126, 121, 118), (126, 127, 122, 121), (116, 128, 131, 130), (128, 129, 132, 131), (130, 131, 127, 124), (131, 132, 122, 127), (133, 136, 139, 138), (136, 137, 140, 139), (138, 139, 151, 148), (139, 140, 141, 151), (134, 142, 145, 144), (142, 143, 146, 145), (144, 145, 140, 137), (145, 146, 141, 140), (135, 147, 150, 149), (147, 148, 151, 150), (149, 150, 146, 143), (150, 151, 141, 146), (38, 0, 5, 41), (41, 5, 15, 42), (42, 15, 14, 49), (49, 14, 2, 39), (164, 165, 24, 9), (9, 24, 34, 10), (10, 34, 33, 16), (16, 33, 21, 2), (20, 57, 62, 28), (28, 62, 72, 29), (29, 72, 71, 35), (35, 71, 59, 21), (58, 40, 54, 66), (66, 54, 48, 67), (67, 48, 47, 73), (73, 47, 39, 59), (114, 38, 43, 117), (117, 43, 53, 118), (118, 53, 52, 125), (125, 52, 40, 115), (57, 133, 138, 60), (60, 138, 148, 61), (61, 148, 147, 68), (68, 147, 135, 58), (134, 116, 130, 142), (142, 130, 124, 143), (143, 124, 123, 149), (149, 123, 115, 135), (76, 114, 119, 79), (79, 119, 129, 80), (80, 129, 128, 87), (87, 128, 116, 77), (133, 95, 100, 136), (136, 100, 110, 137), (137, 110, 109, 144), (144, 109, 97, 134), (166, 167, 92, 104), (104, 92, 86, 105), (105, 86, 85, 111), (111, 85, 77, 97), (0, 76, 81, 3), (3, 81, 91, 4), (4, 91, 90, 11), (11, 90, 167, 164), (95, 20, 30, 98), (98, 30, 23, 99), (99, 23, 22, 106), (106, 22, 165, 166), (38, 114, 76, 0), (155, 154, 158, 159), (133, 57, 153, 154), (57, 20, 152, 153), (20, 95, 155, 152), (156, 159, 163, 160), (153, 152, 156, 157), (152, 155, 159, 156), (154, 153, 157, 158), (162, 161, 160, 163), (158, 157, 161, 162), (159, 158, 162, 163), (157, 156, 160, 161), (1, 19, 165, 164), (96, 78, 167, 166), (78, 1, 164, 167), (19, 96, 166, 165), (171, 170, 169, 168), (96, 19, 169, 170), (78, 96, 170, 171), (1, 78, 171, 168)])
_uv = me_002.uv_layers.new(name='UV 맵')
_uv.uv.foreach_set('vector', [0.54, 0.915, 0.46, 0.915, 0.46, 0.915, 0.54, 0.915, 0.3902, 0.5152, 0.6098, 0.5152, 0.6098, 0.7348, 0.3902, 0.7348, 0.6402, 0.7348, 0.6402, 0.5152, 0.6402, 0.5152, 0.6402, 0.7348, 0.3902, 0.01517, 0.6098, 0.01517, 0.6098, 0.2348, 0.3902, 0.2348, 0.3902, 0.2652, 0.6098, 0.2652, 0.6098, 0.4848, 0.3902, 0.4848, 0.1402, 0.7348, 0.1402, 0.7406, 0.1342, 0.7408, 0.1344, 0.7348, 0.1402, 0.7406, 0.1402, 0.75, 0.1345, 0.75, 0.1342, 0.7408, 0.1344, 0.7348, 0.1342, 0.7408, 0.125, 0.7405, 0.125, 0.7348, 0.1342, 0.7408, 0.1345, 0.75, 0.1314, 0.75, 0.125, 0.7405, 0.3902, 0.9848, 0.3902, 0.9906, 0.3842, 0.9908, 0.3844, 0.9848, 0.3902, 0.9906, 0.3902, 1.0, 0.3845, 1.0, 0.3842, 0.9908, 0.3844, 0.9848, 0.3842, 0.9908, 0.375, 0.9905, 0.375, 0.9848, 0.3842, 0.9908, 0.3845, 1.0, 0.3814, 1.0, 0.375, 0.9905, 0.3902, 0.01517, 0.3844, 0.01517, 0.3842, 0.009221, 0.3902, 0.009367, 0.3844, 0.01517, 0.375, 0.01517, 0.375, 0.009523, 0.3842, 0.009221, 0.3902, 0.009367, 0.3842, 0.009221, 0.3845, 0.0, 0.3902, 0.0, 0.3842, 0.009221, 0.375, 0.009523, 0.375, 0.006413, 0.3845, 0.0, 0.6098, 0.9848, 0.6156, 0.9848, 0.6158, 0.9908, 0.6098, 0.9906, 0.6156, 0.9848, 0.625, 0.9848, 0.625, 0.9905, 0.6158, 0.9908, 0.6098, 0.9906, 0.6158, 0.9908, 0.6155, 1.0, 0.6098, 1.0, 0.6158, 0.9908, 0.625, 0.9905, 0.625, 0.9936, 0.6155, 1.0, 0.8598, 0.7348, 0.8656, 0.7348, 0.8658, 0.7408, 0.8598, 0.7406, 0.8656, 0.7348, 0.875, 0.7348, 0.875, 0.7405, 0.8658, 0.7408, 0.8598, 0.7406, 0.8658, 0.7408, 0.8655, 0.75, 0.8598, 0.75, 0.8658, 0.7408, 0.875, 0.7405, 0.875, 0.7436, 0.8655, 0.75, 0.6098, 0.01517, 0.6098, 0.009367, 0.6158, 0.009221, 0.6156, 0.01517, 0.6098, 0.009367, 0.6098, 0.0, 0.6155, 0.0, 0.6158, 0.009221, 0.6156, 0.01517, 0.6158, 0.009221, 0.625, 0.009523, 0.625, 0.01517, 0.6158, 0.009221, 0.6155, 0.0, 0.6186, 0.0, 0.625, 0.009523, 0.1402, 0.5152, 0.1344, 0.5152, 0.1342, 0.5092, 0.1402, 0.5094, 0.1344, 0.5152, 0.125, 0.5152, 0.125, 0.5095, 0.1342, 0.5092, 0.1402, 0.5094, 0.1342, 0.5092, 0.1345, 0.5, 0.1402, 0.5, 0.1342, 0.5092, 0.125, 0.5095, 0.125, 0.5064, 0.1345, 0.5, 0.3902, 0.2348, 0.3902, 0.2406, 0.3842, 0.2408, 0.3844, 0.2348, 0.3902, 0.2406, 0.3902, 0.25, 0.3845, 0.25, 0.3842, 0.2408, 0.3844, 0.2348, 0.3842, 0.2408, 0.375, 0.2405, 0.375, 0.2348, 0.3842, 0.2408, 0.3845, 0.25, 0.3814, 0.25, 0.375, 0.2405, 0.3902, 0.2652, 0.3844, 0.2652, 0.3842, 0.2592, 0.3902, 0.2594, 0.3844, 0.2652, 0.375, 0.2652, 0.375, 0.2595, 0.3842, 0.2592, 0.3902, 0.2594, 0.3842, 0.2592, 0.3845, 0.25, 0.3902, 0.25, 0.3842, 0.2592, 0.375, 0.2595, 0.375, 0.2564, 0.3845, 0.25, 0.8598, 0.5152, 0.8598, 0.5094, 0.8658, 0.5092, 0.8656, 0.5152, 0.8598, 0.5094, 0.8598, 0.5, 0.8655, 0.5, 0.8658, 0.5092, 0.8656, 0.5152, 0.8658, 0.5092, 0.875, 0.5095, 0.875, 0.5152, 0.8658, 0.5092, 0.8655, 0.5, 0.8686, 0.5, 0.875, 0.5095, 0.6098, 0.2652, 0.6098, 0.2594, 0.6158, 0.2592, 0.6156, 0.2652, 0.6098, 0.2594, 0.6098, 0.25, 0.6155, 0.25, 0.6158, 0.2592, 0.6156, 0.2652, 0.6158, 0.2592, 0.625, 0.2595, 0.625, 0.2652, 0.6158, 0.2592, 0.6155, 0.25, 0.6186, 0.25, 0.625, 0.2595, 0.6098, 0.2348, 0.6156, 0.2348, 0.6158, 0.2408, 0.6098, 0.2406, 0.6156, 0.2348, 0.625, 0.2348, 0.625, 0.2405, 0.6158, 0.2408, 0.6098, 0.2406, 0.6158, 0.2408, 0.6155, 0.25, 0.6098, 0.25, 0.6158, 0.2408, 0.625, 0.2405, 0.625, 0.2436, 0.6155, 0.25, 0.3598, 0.7348, 0.3656, 0.7348, 0.3658, 0.7408, 0.3598, 0.7406, 0.3656, 0.7348, 0.375, 0.7348, 0.375, 0.7405, 0.3658, 0.7408, 0.3598, 0.7406, 0.3658, 0.7408, 0.3655, 0.75, 0.3598, 0.75, 0.3658, 0.7408, 0.375, 0.7405, 0.3771, 0.75, 0.3655, 0.75, 0.3902, 0.7348, 0.3902, 0.7406, 0.3842, 0.7408, 0.3844, 0.7348, 0.3902, 0.7406, 0.3902, 0.75, 0.3845, 0.75, 0.3842, 0.7408, 0.3844, 0.7348, 0.3842, 0.7408, 0.375, 0.7405, 0.375, 0.7348, 0.3842, 0.7408, 0.3845, 0.75, 0.3771, 0.75, 0.375, 0.7405, 0.3902, 0.7652, 0.3844, 0.7652, 0.3842, 0.7592, 0.3902, 0.7594, 0.3844, 0.7652, 0.375, 0.7652, 0.375, 0.7595, 0.3842, 0.7592, 0.3902, 0.7594, 0.3842, 0.7592, 0.3845, 0.75, 0.3902, 0.75, 0.3842, 0.7592, 0.375, 0.7595, 0.3771, 0.75, 0.3845, 0.75, 0.6402, 0.7348, 0.6402, 0.7406, 0.6342, 0.7408, 0.6344, 0.7348, 0.6402, 0.7406, 0.6402, 0.75, 0.6345, 0.75, 0.6342, 0.7408, 0.6344, 0.7348, 0.6342, 0.7408, 0.625, 0.7405, 0.625, 0.7348, 0.6342, 0.7408, 0.6345, 0.75, 0.625, 0.7479, 0.625, 0.7405, 0.6098, 0.7652, 0.6098, 0.7594, 0.6158, 0.7592, 0.6156, 0.7652, 0.6098, 0.7594, 0.6098, 0.75, 0.6155, 0.75, 0.6158, 0.7592, 0.6156, 0.7652, 0.6158, 0.7592, 0.625, 0.7595, 0.625, 0.7652, 0.6158, 0.7592, 0.6155, 0.75, 0.625, 0.7479, 0.625, 0.7595, 0.6098, 0.7348, 0.6156, 0.7348, 0.6158, 0.7408, 0.6098, 0.7406, 0.6156, 0.7348, 0.625, 0.7348, 0.625, 0.7405, 0.6158, 0.7408, 0.6098, 0.7406, 0.6158, 0.7408, 0.6155, 0.75, 0.6098, 0.75, 0.6158, 0.7408, 0.625, 0.7405, 0.625, 0.7479, 0.6155, 0.75, 0.3598, 0.5152, 0.3598, 0.5094, 0.3658, 0.5092, 0.3656, 0.5152, 0.3598, 0.5094, 0.3598, 0.5, 0.3655, 0.5, 0.3658, 0.5092, 0.3656, 0.5152, 0.3658, 0.5092, 0.375, 0.5095, 0.375, 0.5152, 0.3658, 0.5092, 0.3655, 0.5, 0.375, 0.5021, 0.375, 0.5095, 0.3902, 0.4848, 0.3902, 0.4906, 0.3842, 0.4908, 0.3844, 0.4848, 0.3902, 0.4906, 0.3902, 0.5, 0.3845, 0.5, 0.3842, 0.4908, 0.3844, 0.4848, 0.3842, 0.4908, 0.375, 0.4905, 0.375, 0.4848, 0.3842, 0.4908, 0.3845, 0.5, 0.375, 0.5021, 0.375, 0.4905, 0.3902, 0.5152, 0.3844, 0.5152, 0.3842, 0.5092, 0.3902, 0.5094, 0.3844, 0.5152, 0.375, 0.5152, 0.375, 0.5095, 0.3842, 0.5092, 0.3902, 0.5094, 0.3842, 0.5092, 0.3845, 0.5, 0.3902, 0.5, 0.3842, 0.5092, 0.375, 0.5095, 0.375, 0.5021, 0.3845, 0.5, 0.6402, 0.5152, 0.6344, 0.5152, 0.6342, 0.5092, 0.6402, 0.5094, 0.6344, 0.5152, 0.625, 0.5152, 0.625, 0.5095, 0.6342, 0.5092, 0.6402, 0.5094, 0.6342, 0.5092, 0.6345, 0.5, 0.6402, 0.5, 0.6342, 0.5092, 0.625, 0.5095, 0.6229, 0.5, 0.6345, 0.5, 0.6098, 0.5152, 0.6098, 0.5094, 0.6158, 0.5092, 0.6156, 0.5152, 0.6098, 0.5094, 0.6098, 0.5, 0.6155, 0.5, 0.6158, 0.5092, 0.6156, 0.5152, 0.6158, 0.5092, 0.625, 0.5095, 0.625, 0.5152, 0.6158, 0.5092, 0.6155, 0.5, 0.6229, 0.5, 0.625, 0.5095, 0.6098, 0.4848, 0.6156, 0.4848, 0.6158, 0.4908, 0.6098, 0.4906, 0.6156, 0.4848, 0.625, 0.4848, 0.625, 0.4905, 0.6158, 0.4908, 0.6098, 0.4906, 0.6158, 0.4908, 0.6155, 0.5, 0.6098, 0.5, 0.6158, 0.4908, 0.625, 0.4905, 0.6229, 0.5, 0.6155, 0.5, 0.1402, 0.5152, 0.1402, 0.7348, 0.1344, 0.7348, 0.1344, 0.5152, 0.1344, 0.5152, 0.1344, 0.7348, 0.125, 0.7348, 0.125, 0.5152, 0.375, 0.2348, 0.375, 0.01517, 0.3844, 0.01517, 0.3844, 0.2348, 0.3844, 0.2348, 0.3844, 0.01517, 0.3902, 0.01517, 0.3902, 0.2348, 0.3902, 0.9848, 0.6098, 0.9848, 0.6098, 0.9906, 0.3902, 0.9906, 0.3902, 0.9906, 0.6098, 0.9906, 0.6098, 1.0, 0.3902, 1.0, 0.3902, 0.0, 0.6098, 0.0, 0.6098, 0.009367, 0.3902, 0.009367, 0.3902, 0.009367, 0.6098, 0.009367, 0.6098, 0.01517, 0.3902, 0.01517, 0.8598, 0.7348, 0.8598, 0.5152, 0.8656, 0.5152, 0.8656, 0.7348, 0.8656, 0.7348, 0.8656, 0.5152, 0.875, 0.5152, 0.875, 0.7348, 0.625, 0.01517, 0.625, 0.2348, 0.6156, 0.2348, 0.6156, 0.01517, 0.6156, 0.01517, 0.6156, 0.2348, 0.6098, 0.2348, 0.6098, 0.01517, 0.6098, 0.2652, 0.3902, 0.2652, 0.3902, 0.2594, 0.6098, 0.2594, 0.6098, 0.2594, 0.3902, 0.2594, 0.3902, 0.25, 0.6098, 0.25, 0.6098, 0.25, 0.3902, 0.25, 0.3902, 0.2406, 0.6098, 0.2406, 0.6098, 0.2406, 0.3902, 0.2406, 0.3902, 0.2348, 0.6098, 0.2348, 0.3598, 0.5152, 0.1402, 0.5152, 0.1402, 0.5094, 0.3598, 0.5094, 0.3598, 0.5094, 0.1402, 0.5094, 0.1402, 0.5, 0.3598, 0.5, 0.375, 0.4848, 0.375, 0.2652, 0.3844, 0.2652, 0.3844, 0.4848, 0.3844, 0.4848, 0.3844, 0.2652, 0.3902, 0.2652, 0.3902, 0.4848, 0.8598, 0.5152, 0.6402, 0.5152, 0.6402, 0.5094, 0.8598, 0.5094, 0.8598, 0.5094, 0.6402, 0.5094, 0.6402, 0.5, 0.8598, 0.5, 0.625, 0.2652, 0.625, 0.4848, 0.6156, 0.4848, 0.6156, 0.2652, 0.6156, 0.2652, 0.6156, 0.4848, 0.6098, 0.4848, 0.6098, 0.2652, 0.6098, 0.5152, 0.3902, 0.5152, 0.3902, 0.5094, 0.6098, 0.5094, 0.6098, 0.5094, 0.3902, 0.5094, 0.3902, 0.5, 0.6098, 0.5, 0.6098, 0.5, 0.3902, 0.5, 0.3902, 0.4906, 0.6098, 0.4906, 0.6098, 0.4906, 0.3902, 0.4906, 0.3902, 0.4848, 0.6098, 0.4848, 0.3598, 0.7348, 0.3598, 0.5152, 0.3656, 0.5152, 0.3656, 0.7348, 0.3656, 0.7348, 0.3656, 0.5152, 0.375, 0.5152, 0.375, 0.7348, 0.375, 0.7348, 0.375, 0.5152, 0.3844, 0.5152, 0.3844, 0.7348, 0.3844, 0.7348, 0.3844, 0.5152, 0.3902, 0.5152, 0.3902, 0.7348, 0.6402, 0.5152, 0.6402, 0.7348, 0.6344, 0.7348, 0.6344, 0.5152, 0.6344, 0.5152, 0.6344, 0.7348, 0.625, 0.7348, 0.625, 0.5152, 0.625, 0.5152, 0.625, 0.7348, 0.6156, 0.7348, 0.6156, 0.5152, 0.6156, 0.5152, 0.6156, 0.7348, 0.6098, 0.7348, 0.6098, 0.5152, 0.6098, 0.7652, 0.3902, 0.7652, 0.3902, 0.7594, 0.6098, 0.7594, 0.6098, 0.7594, 0.3902, 0.7594, 0.3902, 0.75, 0.6098, 0.75, 0.6098, 0.75, 0.3902, 0.75, 0.3902, 0.7406, 0.6098, 0.7406, 0.6098, 0.7406, 0.3902, 0.7406, 0.3902, 0.7348, 0.6098, 0.7348, 0.1402, 0.7348, 0.3598, 0.7348, 0.3598, 0.7406, 0.1402, 0.7406, 0.1402, 0.7406, 0.3598, 0.7406, 0.3598, 0.75, 0.1402, 0.75, 0.375, 0.9848, 0.375, 0.7652, 0.3844, 0.7652, 0.3844, 0.9848, 0.3844, 0.9848, 0.3844, 0.7652, 0.3902, 0.7652, 0.3902, 0.9848, 0.6402, 0.7348, 0.8598, 0.7348, 0.8598, 0.7406, 0.6402, 0.7406, 0.6402, 0.7406, 0.8598, 0.7406, 0.8598, 0.75, 0.6402, 0.75, 0.625, 0.7652, 0.625, 0.9848, 0.6156, 0.9848, 0.6156, 0.7652, 0.6156, 0.7652, 0.6156, 0.9848, 0.6098, 0.9848, 0.6098, 0.7652, 0.1402, 0.5152, 0.3598, 0.5152, 0.3598, 0.7348, 0.1402, 0.7348, 0.6402, 0.7348, 0.6402, 0.5152, 0.6402, 0.5152, 0.6402, 0.7348, 0.6402, 0.5152, 0.8598, 0.5152, 0.8598, 0.5152, 0.6402, 0.5152, 0.8598, 0.5152, 0.8598, 0.7348, 0.8598, 0.7348, 0.8598, 0.5152, 0.8598, 0.7348, 0.6402, 0.7348, 0.6402, 0.7348, 0.8598, 0.7348, 0.8598, 0.7348, 0.6402, 0.7348, 0.6402, 0.7348, 0.8598, 0.7348, 0.8598, 0.5152, 0.8598, 0.7348, 0.8598, 0.7348, 0.8598, 0.5152, 0.8598, 0.7348, 0.6402, 0.7348, 0.6402, 0.7348, 0.8598, 0.7348, 0.6402, 0.5152, 0.8598, 0.5152, 0.8598, 0.5152, 0.6402, 0.5152, 0.6402, 0.5152, 0.8598, 0.5152, 0.8598, 0.7348, 0.6402, 0.7348, 0.6402, 0.5152, 0.8598, 0.5152, 0.8598, 0.5152, 0.6402, 0.5152, 0.6402, 0.7348, 0.6402, 0.5152, 0.6402, 0.5152, 0.6402, 0.7348, 0.8598, 0.5152, 0.8598, 0.7348, 0.8598, 0.7348, 0.8598, 0.5152, 0.46, 0.915, 0.54, 0.915, 0.6098, 0.9848, 0.3902, 0.9848, 0.54, 0.835, 0.46, 0.835, 0.3902, 0.7652, 0.6098, 0.7652, 0.46, 0.835, 0.46, 0.915, 0.3902, 0.9848, 0.3902, 0.7652, 0.54, 0.915, 0.54, 0.835, 0.6098, 0.7652, 0.6098, 0.9848, 0.46, 0.835, 0.54, 0.835, 0.54, 0.915, 0.46, 0.915, 0.54, 0.835, 0.54, 0.915, 0.54, 0.915, 0.54, 0.835, 0.46, 0.835, 0.54, 0.835, 0.54, 0.835, 0.46, 0.835, 0.46, 0.915, 0.46, 0.835, 0.46, 0.835, 0.46, 0.915])
me_002.update()

# ---- objects
ob_light = bpy.data.objects.new('Light', light_light)
ob_camera = bpy.data.objects.new('Camera', cam_camera)
ob_x = bpy.data.objects.new('큐브', me_x)
ob_003 = bpy.data.objects.new('큐브.003', me_003)
ob_001 = bpy.data.objects.new('큐브.001', me_001)
ob_002 = bpy.data.objects.new('큐브.002', me_002)

# ---- transforms, parenting, visibility, modifiers, constraints
ob_light.location = (4.076, 1.005, 5.904)
ob_light.rotation_euler = (0.6503, 0.05522, 1.866)
ob_light.lock_rotations_4d = False
ob_light.empty_display_type = 'ARROWS'
ob_light.color = (0.0, 0.0, 0.0, 0.0)
ob_light.lineart.crease_threshold = 0.0
ob_camera.location = (7.359, -6.926, 4.958)
ob_camera.rotation_euler = (1.109, 0.0, 0.8149)
ob_camera.lock_rotations_4d = False
ob_camera.empty_display_type = 'ARROWS'
ob_camera.color = (0.0, 0.0, 0.0, 0.0)
ob_camera.display_type = 'WIRE'
ob_camera.lineart.crease_threshold = 0.0
ob_x.location = (-0.2675, 0.0, 1.569)
ob_x.rotation_euler = (0.0, -0.0, 318.9)
ob_x.scale = (0.8594, 1.0, 1.509)
ob_003.location = (-0.2706, -0.02031, 2.489)
ob_003.scale = (0.9026, 0.8308, 0.4684)
ob_001.location = (-0.2706, -0.02031, 1.553)
ob_001.scale = (0.9026, 0.8308, 0.4684)
ob_002.location = (-0.2706, -0.02031, 0.6202)
ob_002.scale = (0.9026, 0.8308, 0.4684)

# ---- collection membership
col_collection.objects.link(ob_light)
col_collection.objects.link(ob_camera)
col_collection.objects.link(ob_x)
col_collection.objects.link(ob_003)
col_collection.objects.link(ob_001)
col_collection.objects.link(ob_002)

# ---- scene / render settings (as saved in the file)
scene.camera = ob_camera
scene.frame_start = 1; scene.frame_end = 250; scene.frame_set(30)
scene.render.engine = 'BLENDER_EEVEE_NEXT'
scene.cycles.sampling_pattern = 'TABULATED_SOBOL'
scene.cycles.use_light_tree = False
scene.view_settings.view_transform = 'Filmic'
bpy.context.view_layer.update()
